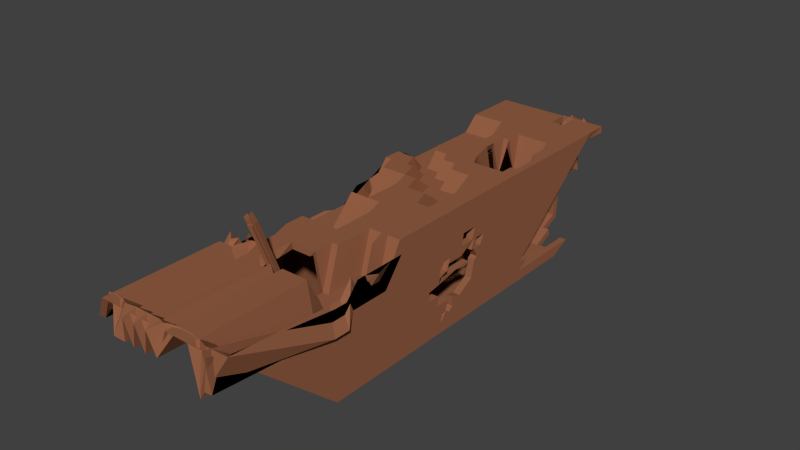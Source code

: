 # Source: Schiffswrack.blend  (saved by Blender 2.71.0; exported with 4.5.12 LTS)
import bpy
from mathutils import Matrix  # noqa: F401  (used for matrix-valued properties, if any)

bpy.ops.wm.read_factory_settings(use_empty=True)
scene = bpy.context.scene
scene.name = 'Scene'

# ---- collections
col_collection_1 = bpy.data.collections.new('Collection 1'); scene.collection.children.link(col_collection_1)

# ---- materials (node trees are filled in below, after node groups)
mat_material_005 = bpy.data.materials.new('Material.005')
mat_material_005.alpha_threshold = 0.0
mat_material_005.use_transparent_shadow = False
mat_material_005.diffuse_color = (0.3032, 0.1171, 0.0592, 1.0)
mat_material_005.roughness = 0.5
mat_material_005.line_color = (0.0, 0.0, 0.0, 1.0)

# ---- material node trees

# ---- world
world_world = bpy.data.worlds.new('World'); scene.world = world_world
world_world.color = (0.05088, 0.05088, 0.05088)
world_world.use_sun_shadow = False
world_world.sun_shadow_jitter_overblur = 0.0
world_world.cycles.sampling_method = 'MANUAL'
world_world.cycles.sample_map_resolution = 256

# ---- meshes
me_cube_027 = bpy.data.meshes.new('Cube.027')
me_cube_027.from_pydata([(-1.0, -3.026, -1.0), (-1.0, 2.459, -1.0), (1.0, 2.459, -1.0), (1.0, -3.026, -1.0), (-1.0, -5.279, 0.6933), (1.0, -5.279, 1.0), (-1.0, 0.666, 1.0), (-1.0, -0.2836, -1.0), (1.0, 0.666, 1.0), (1.0, -0.2836, -1.0), (-1.0, -1.198, -1.0), (-1.0, -2.112, -1.0), (1.0, -1.316, 1.0), (1.0, -3.298, 0.3954), (-1.0, -1.498, 0.5265), (-1.0, -3.298, 0.6933), (1.0, -1.198, -1.0), (1.0, -2.112, -1.0), (-1.0, 1.765, 0.7507), (-1.0, 3.747, 1.0), (1.0, 0.2233, -1.0), (1.0, 1.137, -1.0), (-1.0, 0.2233, -1.0), (-1.0, 1.137, -1.0), (1.0, 1.765, 1.0), (1.0, 3.747, 1.0), (-1.0, -3.97, -0.1626), (-1.0, -4.721, 0.5041), (-1.0, 3.885, 0.2508), (1.0, -4.721, 0.5041), (1.0, -3.97, -0.1626), (-1.0, 0.4305, 0.5041), (-1.0, 0.114, -0.1626), (1.0, 0.4305, 0.5041), (1.0, 0.114, -0.07395), (1.0, -1.287, 0.3248), (1.0, -1.247, -0.1626), (1.0, -3.004, 0.5041), (1.0, -2.608, -0.1626), (-1.0, -3.004, 0.5041), (-1.0, -2.608, -0.1626), (-1.0, -1.287, 0.5041), (-1.0, -1.247, -0.1626), (-1.0, 1.383, 0.5041), (-1.0, 0.8689, -0.1626), (-1.0, 3.1, 0.5041), (-1.0, 2.23, -0.1626), (1.0, 1.383, 0.5041), (1.0, 0.8689, -0.1626), (-1.0, 3.87, -0.3202), (-0.969, 3.523, -0.4877), (-0.969, 3.175, -0.6552), (-1.0, 2.827, -0.8227), (1.0, 2.827, -0.8227), (1.0, -3.792, -0.3202), (1.0, -3.603, -0.4877), (1.0, -3.415, -0.6552), (1.0, -3.226, -0.8227), (-1.0, 0.03914, -0.3202), (-1.0, -0.04038, -0.4877), (-1.0, -0.1199, -0.6552), (-1.0, -0.1994, -0.8227), (1.0, 0.03914, -0.3712), (1.0, -0.2494, -0.5387), (1.0, -0.3289, -0.6552), (1.0, -0.1994, -0.8227), (1.0, -1.238, -0.3202), (1.0, -1.228, -0.4877), (1.0, -1.218, -0.6552), (1.0, -1.208, -0.8227), (1.0, -2.515, -0.3202), (1.0, -2.416, -0.4877), (1.0, -2.316, -0.6552), (1.0, -2.217, -0.8227), (-1.0, -2.515, -0.3202), (-1.0, -2.416, -0.4877), (-1.0, -2.316, -0.6552), (-1.0, -2.217, -0.8227), (-1.0, -1.238, -0.3202), (-1.0, -1.228, -0.4877), (-1.0, -1.218, -0.6552), (-1.0, -1.208, -0.8227), (-1.0, 0.7474, -0.3202), (-1.0, 0.6182, -0.4877), (-1.0, 0.4891, -0.6552), (-1.0, 0.36, -0.8227), (-1.0, 2.024, -0.3202), (-1.0, 1.806, -0.4877), (-1.0, 1.587, -0.6552), (-1.0, 1.369, -0.8227), (1.0, 1.587, -0.6552), (1.0, 1.369, -0.8227), (1.0, 0.7474, -0.3202), (1.0, 0.6182, -0.4877), (1.0, 0.4891, -0.6552), (1.0, 0.36, -0.8227), (-1.0, -3.792, -0.3202), (-1.0, -3.603, -0.4877), (-1.0, -3.415, -0.6552), (-1.0, -3.226, -0.8227), (-1.0, -4.49, 0.2991), (-1.0, -4.302, 0.1324), (-1.0, -4.114, -0.03422), (1.0, -4.114, -0.03422), (1.0, -4.302, 0.1324), (1.0, -4.49, 0.2991), (-1.0, 0.1749, -0.03422), (-1.0, 0.2541, 0.1324), (-1.0, 0.3332, 0.2991), (1.0, 0.1749, -0.03422), (1.0, 0.08266, 0.1324), (1.0, 0.1618, 0.2991), (1.0, -0.9802, -0.03422), (1.0, -0.99, 0.1324), (1.0, -1.274, 0.2991), (1.0, -2.685, -0.03422), (1.0, -2.783, 0.1324), (1.0, -2.882, 0.2991), (-1.0, -2.685, -0.03422), (-1.0, -2.783, 0.1324), (-1.0, -2.882, 0.2991), (-1.0, -1.255, -0.03422), (-1.0, -1.265, 0.1324), (-1.0, -1.274, 0.2991), (-1.0, 0.9678, -0.03422), (-1.0, 1.096, 0.1324), (-1.0, 1.225, 0.2991), (-1.0, 2.398, -0.03422), (1.0, 0.9678, -0.03422), (1.0, 1.096, 0.1324), (1.0, 1.225, 0.2991), (-1.0, -5.002, 0.754), (-1.0, -5.189, 0.6126), (1.0, -5.002, 0.754), (1.0, -5.189, 0.3148), (-1.0, 0.5492, 0.754), (-1.0, 0.6277, 0.9194), (1.0, 0.5492, 0.754), (1.0, 0.6277, 0.9194), (1.0, -1.301, 0.5748), (1.0, -1.311, 0.9194), (1.0, -3.152, 0.1495), (1.0, -3.25, 0.3148), (-1.0, -3.152, 0.754), (-1.0, -3.25, 0.6126), (-1.0, -1.397, 0.2805), (-1.0, -1.407, 0.4458), (-1.0, 1.575, 0.5048), (-1.0, 1.703, 0.6701), (-1.0, 3.426, 0.754), (-1.0, 3.642, 0.9194), (1.0, 1.575, 0.754), (1.0, 1.703, 0.9194), (-1.0, -1.028, -1.0), (-1.0, -0.8759, -1.0), (-1.0, -0.7235, -1.0), (-1.0, -0.5712, -1.0), (-1.0, -0.4188, -1.0), (1.0, -0.9482, 1.0), (1.0, -0.6179, 1.0), (1.0, -0.2876, 1.0), (1.0, 0.04267, 1.0), (1.0, 0.373, 1.0), (-1.0, -1.044, 0.5265), (-1.0, -0.7135, 0.5265), (-1.0, -0.3832, 0.5265), (-1.0, -0.05285, 0.5265), (-1.0, 0.373, 1.0), (1.0, -1.028, -1.0), (1.0, -0.8759, -1.0), (1.0, -0.7235, -1.0), (1.0, -0.5712, -1.0), (1.0, -0.4188, -1.0), (-1.0, 0.1766, 0.5041), (-1.0, -0.1095, 0.5041), (-1.0, -0.3957, 0.5041), (-1.0, -0.6819, 0.5041), (-1.0, -0.9681, 0.5041), (-1.0, -0.08728, -0.1626), (-1.0, -0.3141, -0.1626), (-1.0, -0.541, -0.1626), (-1.0, -0.7679, -0.1626), (-1.0, -0.9947, -0.1626), (1.0, -0.5421, 0.3248), (1.0, -0.2559, 0.5041), (1.0, -0.1792, 0.5041), (1.0, 0.107, 0.5041), (1.0, 0.1766, 0.5041), (1.0, -0.9947, -0.1626), (1.0, -0.7679, -0.1277), (1.0, -0.3546, -0.04576), (1.0, -0.1277, -0.08064), (1.0, -0.08728, -0.07395), (-1.0, -0.1497, -0.3202), (-1.0, -0.3625, -0.3202), (-1.0, -0.5754, -0.3202), (-1.0, -0.7882, -0.3202), (-1.0, -1.001, -0.3202), (-1.0, -0.216, -0.4877), (-1.0, -0.4139, -0.4877), (-1.0, -0.6119, -0.4877), (-1.0, -0.8098, -0.4877), (-1.0, -1.008, -0.4877), (-1.0, -0.2823, -0.6552), (-1.0, -0.4653, -0.6552), (-1.0, -0.6484, -0.6552), (-1.0, -0.8314, -0.6552), (-1.0, -1.014, -0.6552), (-1.0, -0.3486, -0.8227), (-1.0, -0.5167, -0.8227), (-1.0, -0.6849, -0.8227), (-1.0, -0.853, -0.8227), (-1.0, -1.021, -0.8227), (1.0, -1.001, -0.3202), (1.0, -0.7882, -0.3202), (0.3333, -0.2836, -1.0), (0.2222, -0.2836, -1.0), (0.1111, -0.2836, -1.0), (1.0, -1.008, -0.4877), (1.0, -0.8098, -0.4877), (1.0, -0.555, -0.4877), (1.0, -0.425, -0.4877), (1.0, -0.8626, -0.6552), (1.0, -0.6795, -0.6552), (1.0, -0.5915, -0.6552), (1.0, -0.5161, -0.7126), (1.0, -0.4213, -0.6552), (1.0, -0.8693, -0.8227), (1.0, -0.7011, -0.8227), (1.0, -0.6849, -0.8227), (1.0, -0.5167, -0.8227), (1.0, -0.3486, -0.8227), (-1.0, 0.0955, 0.2991), (-1.0, -0.1724, 0.2991), (-1.0, -0.4404, 0.2991), (-1.0, -0.7083, 0.2991), (-1.0, -0.9763, 0.2991), (-1.0, 0.02952, 0.1324), (-1.0, -0.2236, 0.1324), (-1.0, -0.4767, 0.1324), (-1.0, -0.7298, 0.1324), (-1.0, -0.9829, 0.1324), (-1.0, -0.03646, -0.03422), (-1.0, -0.2747, -0.03422), (-1.0, -0.513, -0.03422), (-1.0, -0.7513, -0.03422), (-1.0, -0.9896, -0.03422), (1.0, -0.5503, 0.2991), (1.0, -0.2823, 0.2991), (1.0, -0.2239, 0.2991), (1.0, 0.04407, 0.2991), (1.0, 0.0955, 0.2991), (1.0, -0.7083, 0.1324), (1.0, -0.7298, 0.1324), (1.0, -0.4767, 0.1324), (1.0, -0.2236, 0.1324), (-2.235e-08, -0.2836, -1.0), (1.0, -0.715, -0.03422), (1.0, -0.7513, -0.03422), (1.0, -0.3266, -0.03422), (1.0, -0.08834, -0.03422), (1.0, -0.03646, -0.03422), (-1.0, 0.3411, 0.9194), (-1.0, -0.0776, 0.4458), (-1.0, -0.4007, 0.4458), (-1.0, -0.7239, 0.4458), (-1.0, -1.047, 0.4458), (-1.0, 0.2756, 0.754), (-1.0, -0.03282, 0.754), (-1.0, -0.3412, 0.754), (-1.0, -0.7452, 0.2805), (-1.0, -1.054, 0.2805), (1.0, -0.9515, 0.9194), (1.0, -0.6283, 0.9194), (1.0, -0.3052, 0.9194), (1.0, 0.01792, 0.9194), (1.0, 0.3411, 0.9194), (1.0, -0.9581, 0.5748), (1.0, -0.6497, 0.754), (1.0, -0.3412, 0.754), (1.0, -0.03281, 0.754), (1.0, 0.2756, 0.754), (-1.0, -1.973, -1.0), (-1.0, -1.821, -1.0), (-1.0, -1.668, -1.0), (-1.0, -1.516, -1.0), (-1.0, -1.364, -1.0), (1.0, -2.997, 0.3954), (1.0, -2.667, 0.3954), (1.0, -2.336, 0.3954), (1.0, -2.006, 0.3954), (1.0, -1.676, 1.0), (-1.0, -2.997, 1.0), (-1.0, -2.762, 0.5265), (-1.0, -2.432, 0.5265), (-1.0, -2.101, 0.5265), (-1.0, -1.857, 0.5265), (1.0, -1.973, -1.0), (1.0, -1.821, -1.0), (1.0, -1.668, -1.0), (1.0, -1.516, -1.0), (1.0, -1.364, -1.0), (1.0, -2.743, 0.5041), (1.0, -2.457, 0.5041), (1.0, -2.171, 0.5041), (1.0, -1.884, 0.5041), (1.0, -1.598, 0.5041), (1.0, -2.402, -0.1626), (1.0, -2.175, -0.1626), (1.0, -1.948, -0.1626), (1.0, -1.721, -0.1626), (1.0, -1.494, -0.1626), (-1.0, -1.598, 0.5041), (-1.0, -1.884, 0.5041), (-1.0, -2.171, 0.5041), (-1.0, -2.457, 0.5041), (-1.0, -2.743, 0.5041), (-1.0, -1.494, -0.1626), (-1.0, -1.721, -0.1626), (-1.0, -1.948, -0.1626), (-1.0, -2.175, -0.1626), (-1.0, -2.402, -0.1626), (1.0, -2.321, -0.3202), (1.0, -2.108, -0.3202), (1.0, -1.895, -0.3202), (1.0, -1.683, -0.3202), (1.0, -1.47, -0.3202), (1.0, -2.235, -0.4877), (1.0, -2.037, -0.4877), (1.0, -1.839, -0.4877), (1.0, -1.642, -0.4877), (1.0, -1.444, -0.4877), (1.0, -2.15, -0.6552), (1.0, -1.967, -0.6552), (1.0, -1.784, -0.6552), (1.0, -1.601, -0.6552), (1.0, -1.418, -0.6552), (1.0, -2.064, -0.8227), (1.0, -1.896, -0.8227), (1.0, -1.728, -0.8227), (1.0, -1.56, -0.8227), (1.0, -1.391, -0.8227), (-1.0, -1.47, -0.3202), (-1.0, -1.683, -0.3202), (-1.0, -1.895, -0.3202), (-1.0, -2.108, -0.3202), (-1.0, -2.321, -0.3202), (-1.0, -1.444, -0.4877), (-1.0, -1.642, -0.4877), (-1.0, -1.839, -0.4877), (-1.0, -2.037, -0.4877), (-1.0, -2.235, -0.4877), (-1.0, -1.418, -0.6552), (-1.0, -1.601, -0.6552), (-1.0, -1.784, -0.6552), (-1.0, -1.967, -0.6552), (-1.0, -2.15, -0.6552), (-1.0, -1.391, -0.8227), (-1.0, -1.56, -0.8227), (-1.0, -1.728, -0.8227), (-1.0, -1.896, -0.8227), (-1.0, -2.064, -0.8227), (1.0, -2.638, 0.2991), (1.0, -2.37, 0.2991), (1.0, -2.102, 0.2991), (1.0, -1.834, 0.2991), (1.0, -1.566, 0.2991), (1.0, -2.553, 0.1324), (1.0, -2.3, 0.1324), (1.0, -2.047, 0.1324), (1.0, -1.793, 0.1324), (1.0, -1.54, 0.1324), (1.0, -2.467, -0.03422), (1.0, -2.229, -0.03422), (1.0, -1.991, -0.03422), (1.0, -1.753, -0.03422), (1.0, -1.514, -0.03422), (-1.0, -1.566, 0.2991), (-1.0, -1.834, 0.2991), (-1.0, -2.102, 0.2991), (-1.0, -2.37, 0.2991), (-1.0, -2.638, 0.2991), (-1.0, -1.54, 0.1324), (-1.0, -1.793, 0.1324), (-1.0, -2.047, 0.1324), (-1.0, -2.3, 0.1324), (-1.0, -2.553, 0.1324), (-1.0, -1.514, -0.03422), (-1.0, -1.753, -0.03422), (-1.0, -1.991, -0.03422), (-1.0, -2.229, -0.03422), (-1.0, -2.467, -0.03422), (1.0, -2.956, 0.3148), (1.0, -2.632, 0.3148), (1.0, -2.309, 0.3148), (1.0, -1.986, 0.3148), (1.0, -1.663, 0.9194), (1.0, -2.871, 0.1495), (1.0, -2.563, 0.754), (1.0, -2.254, 0.754), (1.0, -1.946, 0.754), (1.0, -1.637, 0.754), (-1.0, -1.759, 0.4458), (-1.0, -2.082, 0.4458), (-1.0, -2.405, 0.4458), (-1.0, -2.728, 0.4458), (-1.0, -2.956, 0.9194), (-1.0, -1.733, 0.2805), (-1.0, -2.041, 0.2805), (-1.0, -2.35, 0.2805), (-1.0, -2.563, 0.754), (-1.0, -2.871, 0.754), (-1.0, 1.325, 0.7507), (-1.0, 1.106, 0.7507), (-1.0, 0.8858, 0.7507), (-1.0, 2.534, 0.5041), (1.0, 0.02055, -1.0), (1.0, -0.08084, -1.0), (1.0, -0.1822, -1.0), (-1.0, 2.779, 0.5041), (-1.0, 0.02055, -1.0), (-1.0, -0.08084, -1.0), (-1.0, -0.1822, -1.0), (1.0, 1.961, 1.0), (1.0, 1.325, 1.0), (1.0, 1.106, 1.0), (1.0, 0.8858, 1.0), (1.0, 2.244, 1.0), (1.0, 2.527, 1.0), (1.0, 0.621, 0.5041), (1.0, 0.8114, 0.5041), (1.0, 1.002, 0.5041), (1.0, 2.81, 1.0), (1.0, 0.265, -0.1626), (1.0, 0.4159, -0.1626), (1.0, 0.5669, -0.1626), (-1.0, 1.002, 0.5041), (-1.0, 0.8114, 0.5041), (-1.0, 0.621, 0.5041), (1.0, 3.094, 1.0), (-1.0, 0.5669, -0.1626), (-1.0, 0.4159, -0.1626), (-1.0, 0.265, -0.1626), (1.0, 3.377, 1.0), (-1.0, 0.3137, -1.0), (1.0, 0.1808, -0.3712), (1.0, 0.3224, -0.3202), (1.0, 0.4641, -0.3202), (-1.0, 0.4443, -1.0), (1.0, -0.2051, -0.5387), (1.0, -0.0734, -0.4877), (1.0, 0.3548, -0.4877), (-1.0, 0.5749, -1.0), (1.0, -0.2946, -0.6552), (1.0, -0.1728, -0.6552), (1.0, 0.2455, -0.6552), (-1.0, 0.7055, -1.0), (1.0, -0.08754, -0.8227), (1.0, 0.02436, -0.8227), (1.0, 0.1362, -0.8227), (-1.0, 0.4641, -0.3202), (-1.0, 0.3224, -0.3202), (-1.0, 0.1808, -0.3202), (-1.0, 0.8361, -1.0), (-1.0, 0.3548, -0.4877), (-1.0, 0.2231, -0.4877), (-1.0, 0.09134, -0.4877), (-1.0, 0.9667, -1.0), (-1.0, 0.2455, -0.6552), (-1.0, 0.1237, -0.6552), (-1.0, 0.001903, -0.6552), (1.0, 0.3137, -1.0), (-1.0, 0.1362, -0.8227), (-1.0, 0.02436, -0.8227), (-1.0, -0.08754, -0.8227), (1.0, 0.4443, -1.0), (1.0, 0.5749, -1.0), (1.0, 0.3401, 0.2991), (1.0, 0.6898, 0.2991), (1.0, 0.8682, 0.2991), (1.0, 0.7055, -1.0), (1.0, 0.2511, 0.1324), (1.0, 0.591, 0.1324), (1.0, 0.7594, 0.1324), (1.0, 0.8361, -1.0), (1.0, 0.3335, -0.03422), (1.0, 0.4921, -0.03422), (1.0, 0.6507, -0.03422), (-1.0, 0.8682, 0.2991), (-1.0, 0.6898, 0.2991), (-1.0, 0.5115, 0.2991), (1.0, 0.9667, -1.0), (-1.0, 0.7594, 0.1324), (-1.0, 0.591, 0.1324), (-1.0, 0.4225, 0.1324), (-1.0, 1.961, 0.7507), (-1.0, 0.6507, -0.03422), (-1.0, 0.4921, -0.03422), (-1.0, 0.3335, -0.03422), (-1.0, 2.244, 0.7507), (-1.0, 2.527, 0.7507), (1.0, 0.8428, 0.9194), (1.0, 1.058, 0.9194), (1.0, 1.273, 0.9194), (-1.0, 2.81, 1.0), (1.0, 0.7545, 0.754), (1.0, 0.9597, 0.754), (1.0, 1.165, 0.754), (-1.0, 1.273, 0.6701), (-1.0, 1.058, 0.6701), (-1.0, 0.8428, 0.9194), (-1.0, 3.094, 1.0), (-1.0, 1.165, 0.5048), (-1.0, 0.9597, 0.754), (-1.0, 0.7545, 0.754), (-1.0, 3.377, 1.0), (-1.0, 2.288, 0.5041), (-1.0, 2.043, 0.5041), (-1.0, 1.798, 0.5041), (-1.0, 1.553, 0.5041), (-1.0, 1.976, -0.1626), (-1.0, 1.781, -0.1626), (-1.0, 1.587, -0.1626), (-1.0, 1.392, -0.1626), (-1.0, 1.198, -0.1626), (-1.0, 1.003, -0.1626), (1.0, 1.553, 0.5041), (1.0, 1.798, 0.5041), (1.0, 2.043, 0.5041), (1.0, 2.288, 0.5041), (1.0, 2.534, 0.5041), (1.0, 2.779, 0.5041), (1.0, 1.003, -0.1626), (1.0, 1.198, -0.1626), (1.0, 1.392, -0.1626), (1.0, 1.587, -0.1626), (1.0, 1.781, -0.1626), (1.0, 1.976, -0.1626), (-1.0, 1.786, -0.3202), (-1.0, 1.603, -0.3202), (-1.0, 1.421, -0.3202), (-1.0, 1.239, -0.3202), (-1.0, 1.056, -0.3202), (-1.0, 0.8737, -0.3202), (-1.0, 1.584, -0.4877), (-1.0, 1.414, -0.4877), (-1.0, 1.245, -0.4877), (-1.0, 1.075, -0.4877), (-1.0, 0.9054, -0.4877), (-1.0, 0.7357, -0.4877), (-1.0, 1.382, -0.6552), (-1.0, 1.225, -0.6552), (-1.0, 1.068, -0.6552), (-1.0, 0.9115, -0.6552), (-1.0, 0.7546, -0.6552), (-1.0, 0.5978, -0.6552), (-1.0, 1.18, -0.8227), (-1.0, 1.036, -0.8227), (-1.0, 0.8922, -0.8227), (-1.0, 0.748, -0.8227), (-1.0, 0.6039, -0.8227), (-1.0, 0.4598, -0.8227), (1.0, 0.8737, -0.3202), (1.0, 1.056, -0.3202), (1.0, 1.239, -0.3202), (1.0, 1.421, -0.3202), (1.0, 1.603, -0.3202), (1.0, 1.786, -0.3202), (1.0, 0.7357, -0.4877), (1.0, 0.9054, -0.4877), (1.0, 1.075, -0.4877), (1.0, 1.245, -0.4877), (1.0, 1.414, -0.4877), (1.0, 1.584, -0.4877), (1.0, 0.5978, -0.6552), (1.0, 0.7546, -0.6552), (1.0, 0.9115, -0.6552), (1.0, 1.068, -0.6552), (1.0, 1.225, -0.6552), (1.0, 1.382, -0.6552), (1.0, 0.4598, -0.8227), (1.0, 0.6039, -0.8227), (1.0, 0.748, -0.8227), (1.0, 0.8922, -0.8227), (1.0, 1.036, -0.8227), (1.0, 1.18, -0.8227), (-1.0, 2.532, 0.2991), (-1.0, 2.302, 0.2991), (-1.0, 2.073, 0.2991), (-1.0, 1.843, 0.2991), (-1.0, 1.613, 0.2991), (-1.0, 1.384, 0.2991), (-1.0, 2.331, 0.1324), (-1.0, 2.114, 0.1324), (-1.0, 1.897, 0.1324), (-1.0, 1.68, 0.1324), (-1.0, 1.463, 0.1324), (-1.0, 1.247, 0.1324), (-1.0, 2.13, -0.03422), (-1.0, 1.926, -0.03422), (-1.0, 1.722, -0.03422), (-1.0, 1.518, -0.03422), (-1.0, 1.313, -0.03422), (-1.0, 1.109, -0.03422), (1.0, 1.384, 0.2991), (1.0, 1.613, 0.2991), (1.0, 1.843, 0.2991), (1.0, 2.073, 0.2991), (1.0, 2.302, 0.2991), (1.0, 2.532, 0.2991), (1.0, 1.247, 0.1324), (1.0, 1.463, 0.1324), (1.0, 1.68, 0.1324), (1.0, 1.897, 0.1324), (1.0, 2.114, 0.1324), (1.0, 2.331, 0.1324), (1.0, 1.109, -0.03422), (1.0, 1.313, -0.03422), (1.0, 1.518, -0.03422), (1.0, 1.722, -0.03422), (1.0, 1.926, -0.03422), (1.0, 2.13, -0.03422), (-1.0, 3.28, 0.9194), (-1.0, 3.003, 0.9194), (-1.0, 2.726, 0.9194), (-1.0, 2.449, 0.6701), (-1.0, 2.172, 0.6701), (-1.0, 1.895, 0.6701), (-1.0, 3.08, 0.754), (-1.0, 2.816, 0.754), (-1.0, 2.552, 0.754), (-1.0, 2.287, 0.5048), (-1.0, 2.023, 0.5048), (-1.0, 1.759, 0.5048), (1.0, 1.895, 0.9194), (1.0, 2.172, 0.9194), (1.0, 2.449, 0.9194), (1.0, 2.726, 0.9194), (1.0, 3.003, 0.9194), (1.0, 3.28, 0.9194), (1.0, 1.759, 0.754), (1.0, 2.023, 0.754), (1.0, 2.287, 0.754), (1.0, 2.552, 0.754), (1.0, 2.816, 0.754), (1.0, 3.08, 0.754), (-0.1111, -0.2836, -1.0), (-0.2222, -0.2836, -1.0), (-0.3333, -0.2836, -1.0), (-0.4444, -0.2836, -1.0), (-0.5556, -0.2836, -1.0), (-0.6667, -0.2836, -1.0), (-0.7778, -0.2836, -1.0), (-0.8889, -0.2836, -1.0), (0.8889, -3.026, -1.0), (0.7778, -3.026, -1.0), (0.6667, -3.026, -1.0), (0.5556, -3.026, -1.0), (1.0, 0.08266, 0.1324), (1.0, 0.1618, 0.2991), (1.0, 0.0955, 0.2991), (1.0, 0.02952, 0.1324), (0.4444, -3.026, -1.0), (0.3333, -3.026, -1.0), (0.2222, -3.026, -1.0), (0.1111, -3.026, -1.0), (-2.235e-08, -3.026, -1.0), (-0.1111, -3.026, -1.0), (-0.2222, -3.026, -1.0), (-0.3333, -3.026, -1.0), (-0.4444, -3.026, -1.0), (-0.5556, -3.026, -1.0), (-0.6667, -3.026, -1.0), (-0.7778, -3.026, -1.0), (-0.8889, -3.026, -1.0), (-0.8889, -5.279, 1.0), (-0.7778, -5.279, 1.0), (-0.6667, -5.279, 1.0), (-0.5556, -5.279, 0.6503), (-0.4444, -5.279, 0.6503), (-0.3333, -5.279, 1.0), (-0.2222, -5.279, 0.6503), (-0.1111, -5.279, 1.0), (2.235e-08, -5.279, 0.6503), (0.1111, -5.279, 1.0), (0.2222, -5.279, 0.6933), (0.3333, -5.279, 1.0), (0.4444, -5.279, 1.0), (0.5556, -5.279, 1.0), (0.6667, -5.279, 1.0), (0.7778, -5.279, 1.0), (0.8889, -5.279, 0.3954), (-0.8889, 2.459, -1.0), (-0.7778, 2.459, -1.0), (-0.6667, 2.459, -1.0), (-0.5556, 2.459, -1.0), (-0.4444, 2.459, -1.0), (-0.3333, 2.459, -1.0), (-0.2222, 2.459, -1.0), (-0.1111, 2.459, -1.0), (2.235e-08, 2.459, -1.0), (0.1111, 2.459, -1.0), (0.2222, 2.459, -1.0), (0.3333, 2.459, -1.0), (0.4444, 2.459, -1.0), (0.5556, 2.459, -1.0), (0.6667, 2.459, -1.0), (0.7778, 2.459, -1.0), (0.8889, 2.459, -1.0), (0.4444, -0.2836, -1.0), (0.5556, -0.2836, -1.0), (0.6667, -0.2836, -1.0), (0.7778, -0.2836, -1.0), (0.8889, -0.2836, -1.0), (0.8889, 0.666, 1.0), (0.7778, 0.666, 1.0), (0.6667, 0.666, 1.0), (0.5556, 0.666, 1.0), (0.4444, 0.666, 1.0), (0.3333, 0.666, 1.0), (0.2222, 0.666, 1.0), (0.1111, 0.666, 1.0), (2.235e-08, 0.666, 0.7507), (-0.1111, 0.666, 0.7507), (-0.2222, 0.666, 0.7507), (-0.3333, 0.666, 0.7507), (-0.4444, 0.666, 0.7507), (-0.5556, 0.666, 0.7507), (-0.6667, 0.666, 1.0), (-0.7778, 0.666, 1.0), (-0.8889, 0.666, 1.0), (-0.8889, -2.112, -1.0), (-0.7778, -2.112, -1.0), (-0.6667, -2.112, -1.0), (-0.5556, -2.112, -1.0), (-0.4444, -2.112, -1.0), (-0.3333, -2.112, -1.0), (-0.2222, -2.112, -1.0), (-0.1111, -2.112, -1.0), (-2.235e-08, -2.112, -1.0), (0.1111, -2.112, -1.0), (0.2222, -2.112, -1.0), (0.3333, -2.112, -1.0), (0.4444, -2.112, -1.0), (0.5556, -2.112, -1.0), (0.6667, -2.112, -1.0), (0.7778, -2.112, -1.0), (0.8889, -2.112, -1.0), (-0.8889, -1.198, -1.0), (-0.7778, -1.198, -1.0), (-0.6667, -1.198, -1.0), (-0.5556, -1.198, -1.0), (-0.4444, -1.198, -1.0), (-0.3333, -1.198, -1.0), (-0.2222, -1.198, -1.0), (-0.1111, -1.198, -1.0), (-2.235e-08, -1.198, -1.0), (0.1111, -1.198, -1.0), (0.2222, -1.198, -1.0), (0.3333, -1.198, -1.0), (0.4444, -1.198, -1.0), (0.5556, -1.198, -1.0), (0.6667, -1.198, -1.0), (0.7778, -1.198, -1.0), (0.8889, -1.198, -1.0), (0.8889, -3.298, 0.3954), (0.7778, -3.298, 1.0), (0.6667, -3.298, 1.0), (0.5556, -3.298, 1.0), (0.4444, -3.298, 1.0), (0.3333, -3.298, 1.0), (0.2222, -3.298, 0.6933), (0.1111, -3.298, 1.0), (2.235e-08, -3.298, 0.6503), (-0.1111, -3.298, 1.0), (-0.2222, -3.298, 0.6503), (-0.3333, -3.298, 1.0), (-0.4444, -3.298, 0.6503), (-0.5556, -3.298, 0.6503), (-0.6667, -3.298, 1.0), (-0.7778, -3.298, 1.0), (-0.8889, -3.298, 1.0), (0.8889, -1.316, 1.0), (0.7778, -1.316, 1.0), (0.6667, -1.316, 1.0), (0.5556, -1.316, 1.0), (0.4444, -1.316, 1.0), (0.3333, -1.316, 1.0), (0.2222, -1.316, 1.0), (0.1111, -1.316, 1.0), (2.235e-08, -1.411, 0.5265), (-0.1111, -1.411, 0.5265), (-0.2222, -1.411, 0.5265), (-0.3333, -1.411, 0.5265), (-0.4444, -1.411, 0.5265), (-0.5556, -1.411, 0.5265), (-0.6667, -1.411, 0.5265), (-0.7778, -1.411, 0.5265), (-0.8889, -1.411, 0.5265), (-0.8889, 0.2233, -1.0), (-0.7778, 0.2233, -1.0), (-0.6667, 0.2233, -1.0), (-0.5556, 0.2233, -1.0), (-0.4444, 0.2233, -1.0), (-0.3333, 0.2233, -1.0), (-0.2222, 0.2233, -1.0), (-0.1111, 0.2233, -1.0), (-2.235e-08, 0.2233, -1.0), (0.1111, 0.2233, -1.0), (0.2222, 0.2233, -1.0), (0.3333, 0.2233, -1.0), (0.4444, 0.2233, -1.0), (0.5556, 0.2233, -1.0), (0.6667, 0.2233, -1.0), (0.7778, 0.2233, -1.0), (0.8889, 0.2233, -1.0), (-0.8889, 1.137, -1.0), (-0.7778, 1.137, -1.0), (-0.6667, 1.137, -1.0), (-0.5556, 1.137, -1.0), (-0.4444, 1.137, -1.0), (-0.3333, 1.137, -1.0), (-0.2222, 1.137, -1.0), (-0.1111, 1.137, -1.0), (-2.235e-08, 1.137, -1.0), (0.1111, 1.137, -1.0), (0.2222, 1.137, -1.0), (0.3333, 1.137, -1.0), (0.4444, 1.137, -1.0), (0.5556, 1.137, -1.0), (0.6667, 1.137, -1.0), (0.7778, 1.137, -1.0), (0.8889, 1.137, -1.0), (0.8889, 1.765, 1.0), (0.7778, 1.765, 0.4465), (-0.007032, -3.55, 1.807), (0.01224, -3.629, 1.789), (0.09905, -2.473, -0.9959), (0.07977, -2.394, -0.9779), (-0.008536, -2.415, -0.9796), (0.1111, 1.765, 0.4465), (2.235e-08, 1.765, 1.0), (-0.1111, 1.765, 1.0), (-0.2222, 1.765, 1.0), (-0.3333, 1.765, 1.0), (-0.4444, 1.765, 1.0), (-0.5556, 1.765, 0.7507), (-0.6667, 1.765, 0.7507), (-0.7778, 1.765, 0.7507), (-0.8889, 1.765, 0.7507), (0.8889, 3.747, 1.0), (0.7778, 3.747, 1.0), (0.6667, 3.747, 1.0), (0.5556, 3.747, 1.0), (0.4444, 3.747, 1.0), (0.2222, 3.747, 1.0), (0.1111, 3.747, 1.0), (2.235e-08, 3.747, 1.0), (-0.1111, 3.747, 1.0), (-0.2222, 3.747, 1.0), (-0.3333, 3.747, 1.0), (-0.4444, 3.747, 1.0), (-0.5556, 3.747, 1.0), (-0.6667, 3.747, 1.0), (-0.7778, 3.747, 1.0), (-0.8889, 3.747, 1.0), (0.3333, 4.198, -0.1626), (0.2222, 4.198, -0.1626), (0.1111, 4.198, -0.1626), (2.235e-08, 3.885, 0.2508), (-0.1111, 3.885, 0.2508), (-0.2222, 3.885, 0.2508), (-0.3333, 3.885, 0.2508), (-0.4444, 3.885, 0.2508), (-0.5556, 3.885, 0.2508), (-0.6667, 3.885, 0.2508), (-0.7778, 3.885, 0.2508), (-0.8889, 3.885, 0.2508), (-0.8889, -4.721, 0.5041), (-0.7778, -4.721, 0.5041), (-0.5328, -4.721, 0.5041), (-0.4217, -4.721, 0.5041), (-0.4444, -4.721, 0.5041), (-0.3861, -4.721, 0.5041), (0.3333, -4.721, 0.5041), (0.4444, -4.721, 0.5041), (0.5556, -4.721, 0.5041), (0.5642, -4.721, 0.5041), (0.6753, -4.721, 0.5041), (0.8889, -4.721, 0.5041), (-0.8889, -3.97, -0.1626), (-0.7778, -3.97, -0.1626), (0.01762, -3.97, -0.1626), (-0.07957, -3.97, -0.1626), (0.3333, -3.97, -0.1626), (0.4444, -3.97, -0.1626), (0.5556, -3.97, -0.1626), (0.6667, -3.97, -0.1626), (0.7778, -3.97, -0.1626), (0.8889, -3.97, -0.1626), (0.5556, 3.557, 0.09312), (0.4444, 3.557, 0.09312), (0.3333, 3.557, 0.09312), (0.2222, 3.87, -0.3202), (0.1111, 3.87, -0.3202), (2.235e-08, 3.87, -0.3202), (-0.1111, 3.87, -0.3202), (-0.2222, 3.87, -0.3202), (-0.3333, 3.557, 0.09312), (-0.4444, 3.87, -0.3202), (-0.5556, 3.87, -0.3202), (-0.6667, 3.87, -0.3202), (-0.7778, 3.87, -0.3202), (-0.8889, 3.87, -0.3202), (0.6667, 3.21, -0.07436), (0.5556, 3.21, -0.07436), (0.4444, 3.21, -0.07436), (0.3333, 3.523, -0.4877), (0.2222, 3.523, -0.4877), (0.1111, 3.523, -0.4877), (2.235e-08, 3.523, -0.4877), (-0.1111, 3.523, -0.4877), (-0.2222, 3.523, -0.4877), (-0.3333, 3.523, -0.4877), (-0.4444, 3.523, -0.4877), (-0.5556, 3.523, -0.4877), (-0.6667, 3.523, -0.4877), (-0.7778, 3.523, -0.4877), (-0.8889, 3.523, -0.4877), (0.5556, 3.175, -0.6552), (0.4444, 3.175, -0.6552), (0.3333, 3.175, -0.6552), (0.2222, 3.175, -0.6552), (0.1111, 3.175, -0.6552), (2.235e-08, 3.175, -0.6552), (-0.1111, 3.175, -0.6552), (-0.2222, 3.175, -0.6552), (-0.3333, 3.175, -0.6552), (-0.4444, 3.175, -0.6552), (-0.5556, 3.175, -0.6552), (-0.6667, 3.175, -0.6552), (-0.7778, 3.175, -0.6552), (-0.8889, 3.175, -0.6552), (0.6667, 2.827, -0.8227), (0.5556, 2.827, -0.8227), (0.4444, 2.827, -0.8227), (0.3333, 2.827, -0.8227), (0.2222, 2.827, -0.8227), (0.1111, 2.827, -0.8227), (2.235e-08, 2.827, -0.8227), (-0.1111, 2.827, -0.8227), (-0.2222, 2.827, -0.8227), (-0.3333, 2.827, -0.8227), (-0.4444, 2.827, -0.8227), (-0.5556, 2.827, -0.8227), (-0.6667, 2.827, -0.8227), (-0.7778, 2.827, -0.8227), (-0.8889, 2.827, -0.8227), (-0.8889, -3.792, -0.3202), (-0.7778, -3.792, -0.3202), (-0.6667, -3.792, -0.3202), (-0.5556, -3.792, -0.3202), (-0.4444, -3.792, -0.3202), (0.01762, -3.792, -0.3202), (-2.235e-08, -3.792, -0.3202), (0.2222, -3.792, -0.3202), (0.3333, -3.792, -0.3202), (0.4444, -3.792, -0.3202), (0.5556, -3.792, -0.3202), (0.6667, -3.792, -0.3202), (0.7778, -3.792, -0.3202), (0.8889, -3.792, -0.3202), (-0.8889, -3.603, -0.4877), (-0.7778, -3.603, -0.4877), (-0.6667, -3.603, -0.4877), (-0.5556, -3.603, -0.4877), (-0.4444, -3.603, -0.4877), (-0.3333, -3.603, -0.4877), (-0.2222, -3.603, -0.4877), (-0.1111, -3.603, -0.4877), (-2.235e-08, -3.603, -0.4877), (0.1111, -3.603, -0.4877), (0.2222, -3.603, -0.4877), (0.3333, -3.603, -0.4877), (0.4444, -3.603, -0.4877), (0.5556, -3.603, -0.4877), (0.6667, -3.603, -0.4877), (0.7778, -3.603, -0.4877), (0.8889, -3.603, -0.4877), (-0.8889, -3.415, -0.6552), (-0.7778, -3.415, -0.6552), (-0.6667, -3.415, -0.6552), (-0.5556, -3.415, -0.6552), (-0.4444, -3.415, -0.6552), (-0.3333, -3.415, -0.6552), (-0.2222, -3.415, -0.6552), (-0.1111, -3.415, -0.6552), (-2.235e-08, -3.415, -0.6552), (0.1111, -3.415, -0.6552), (0.2222, -3.415, -0.6552), (0.3333, -3.415, -0.6552), (0.4444, -3.415, -0.6552), (0.5556, -3.415, -0.6552), (0.6667, -3.415, -0.6552), (0.7778, -3.415, -0.6552), (0.8889, -3.415, -0.6552), (-0.8889, -3.226, -0.8227), (-0.7778, -3.226, -0.8227), (-0.6667, -3.226, -0.8227), (-0.5556, -3.226, -0.8227), (-0.4444, -3.226, -0.8227), (-0.3333, -3.226, -0.8227), (-0.2222, -3.226, -0.8227), (-0.1111, -3.226, -0.8227), (-2.235e-08, -3.226, -0.8227), (0.1111, -3.226, -0.8227), (0.2222, -3.226, -0.8227), (0.3333, -3.226, -0.8227), (0.4444, -3.226, -0.8227), (0.5556, -3.226, -0.8227), (0.6667, -3.226, -0.8227), (0.7778, -3.226, -0.8227), (0.8889, -3.226, -0.8227), (0.3333, 4.151, 0.3791), (0.2222, 4.151, 0.3791), (0.1111, 4.151, 0.3791), (2.235e-08, 4.151, 0.3791), (-0.1111, 4.151, 0.3791), (-0.8889, -4.49, 0.2991), (-0.7778, -4.49, 0.2991), (-0.6667, -4.49, 0.2991), (-0.5556, -4.49, 0.2991), (-0.4444, -4.49, 0.2991), (-0.3108, -4.49, 0.2991), (0.1764, -4.49, 0.2991), (0.2875, -4.49, 0.2991), (0.5556, -4.49, 0.2991), (0.5642, -4.49, 0.2991), (0.6753, -4.49, 0.2991), (0.8889, -4.49, 0.2991), (-0.8889, -4.302, 0.1324), (-0.7778, -4.302, 0.1324), (-0.6667, -4.302, 0.1324), (-0.5556, -4.302, 0.1324), (-0.4444, -4.302, 0.1324), (-0.2581, -4.302, 0.1324), (-0.1111, -4.302, 0.1324), (-2.235e-08, -4.302, 0.1324), (0.1112, -4.302, 0.1324), (0.5556, -4.302, 0.1324), (0.6667, -4.302, 0.1324), (0.7778, -4.302, 0.1324), (0.8889, -4.302, 0.1324), (-0.8889, -4.114, -0.03422), (-0.1111, -4.114, -0.03422), (-0.07957, -4.114, -0.03422), (0.03154, -4.114, -0.03422), (0.2222, -4.114, -0.03422), (0.5556, -4.114, -0.03422), (0.6667, -4.114, -0.03422), (0.7778, -4.114, -0.03422), (0.8889, -4.114, -0.03422), (-0.8889, -5.189, 0.9194), (-0.7778, -5.189, 0.9194), (-0.6667, -5.189, 0.9194), (-0.5556, -5.189, 0.9194), (-0.4444, -5.189, 0.9194), (-0.3333, -5.189, 0.9194), (-0.2222, -5.189, 0.9194), (-0.1111, -5.189, 0.9194), (-2.235e-08, -5.189, 0.9194), (0.1111, -5.189, 0.9194), (0.2222, -5.189, 0.9194), (0.3333, -5.189, 0.9194), (0.4444, -5.189, 0.9194), (0.5556, -5.189, 0.9194), (0.6667, -5.189, 0.9194), (0.7778, -5.189, 0.9194), (0.8889, -5.189, 0.9194), (-0.8889, -5.002, 0.754), (-0.7778, -5.002, 0.754), (-0.5328, -5.002, 0.754), (-0.4217, -5.002, 0.754), (-0.4444, -5.002, 0.754), (-0.3333, -5.002, 0.754), (-0.2222, -5.002, 0.754), (-0.1111, -5.002, 0.754), (-2.235e-08, -5.002, 0.754), (0.1111, -5.002, 0.754), (0.2222, -5.002, 0.754), (0.3333, -5.002, 0.754), (0.4444, -5.002, 0.754), (0.5556, -5.002, 0.754), (0.6667, -5.002, 0.754), (0.7778, -5.002, 0.754), (0.8889, -5.002, 0.754), (-0.8889, -1.028, -1.0), (-0.7778, -1.028, -1.0), (-0.6667, -1.028, -1.0), (-0.5556, -1.028, -1.0), (-0.4444, -1.028, -1.0), (-0.3333, -1.028, -1.0), (-0.2222, -1.028, -1.0), (-0.1111, -1.028, -1.0), (-2.235e-08, -1.028, -1.0), (0.1111, -1.028, -1.0), (0.2222, -1.028, -1.0), (0.3333, -1.028, -1.0), (0.4444, -1.028, -1.0), (0.5556, -1.028, -1.0), (0.6667, -1.028, -1.0), (0.7778, -1.028, -1.0), (0.8889, -1.028, -1.0), (-0.8889, -0.8759, -1.0), (-0.7778, -0.8759, -1.0), (-0.6667, -0.8759, -1.0), (-0.5556, -0.8759, -1.0), (-0.4444, -0.8759, -1.0), (-0.3333, -0.8759, -1.0), (-0.2222, -0.8759, -1.0), (-0.1111, -0.8759, -1.0), (-2.235e-08, -0.8759, -1.0), (0.1111, -0.8759, -1.0), (0.2222, -0.8759, -1.0), (0.3333, -0.8759, -1.0), (0.4444, -0.8759, -1.0), (0.5556, -0.8759, -1.0), (0.6667, -0.8759, -1.0), (0.7778, -0.8759, -1.0), (0.8889, -0.8759, -1.0), (-0.8889, -0.7235, -1.0), (-0.7778, -0.7235, -1.0), (-0.6667, -0.7235, -1.0), (-0.5556, -0.7235, -1.0), (-0.4444, -0.7235, -1.0), (-0.3333, -0.7235, -1.0), (-0.2222, -0.7235, -1.0), (-0.1111, -0.7235, -1.0), (-2.235e-08, -0.7235, -1.0), (0.1111, -0.7235, -1.0), (0.2222, -0.7235, -1.0), (0.3333, -0.7235, -1.0), (0.4444, -0.7235, -1.0), (0.5556, -0.7235, -1.0), (0.6667, -0.7235, -1.0), (0.7778, -0.7235, -1.0), (0.8889, -0.7235, -1.0), (-0.8889, -0.5712, -1.0), (-0.7778, -0.5712, -1.0), (-0.6667, -0.5712, -1.0), (-0.5743, -0.51, -1.008), (-0.4444, -0.5712, -1.0), (-0.3333, -0.5712, -1.0), (-0.2222, -0.5712, -1.0), (-0.1111, -0.5712, -1.0), (-2.235e-08, -0.5712, -1.0), (0.1111, -0.5712, -1.0), (0.2222, -0.5712, -1.0), (0.3333, -0.5712, -1.0), (0.4444, -0.5712, -1.0), (0.5556, -0.5712, -1.0), (0.6667, -0.5712, -1.0), (0.7778, -0.5712, -1.0), (0.8889, -0.5712, -1.0), (-0.8889, -0.4188, -1.0), (-0.7778, -0.4188, -1.0), (-0.6667, -0.4188, -1.0), (-0.5556, -0.4188, -1.0), (-0.4444, -0.4188, -1.0), (-0.3333, -0.4188, -1.0), (-0.2222, -0.4188, -1.0), (-0.1111, -0.4188, -1.0), (-2.235e-08, -0.4188, -1.0), (0.1111, -0.4188, -1.0), (0.2222, -0.4188, -1.0), (0.3333, -0.4188, -1.0), (0.4444, -0.4188, -1.0), (0.5556, -0.4188, -1.0), (0.6667, -0.4188, -1.0), (0.7778, -0.4188, -1.0), (0.8889, -0.4188, -1.0), (0.8889, -0.9482, 1.0), (0.7778, -0.9482, 1.0), (0.6667, -0.9482, 1.0), (0.5556, -0.9482, 1.0), (0.4444, -0.9482, 1.0), (0.3333, -0.9482, 1.0), (0.2222, -0.9482, 1.0), (0.1111, -0.9482, 1.0), (2.235e-08, -0.9482, 1.0), (-0.1111, -0.9482, 1.0), (-0.2222, -0.9482, 1.0), (-0.3333, -0.9482, 1.0), (-0.4444, -0.9482, 1.0), (-0.5556, -0.9482, 1.0), (-0.6667, -1.044, 0.5265), (-0.7778, -1.044, 0.5265), (-0.8889, -1.044, 0.5265), (0.8889, -0.6179, 1.0), (0.7778, -0.6179, 1.0), (0.6667, -0.6179, 1.0), (0.5556, -0.6179, 1.0), (0.4444, -0.6179, 1.0), (0.3333, -0.6179, 1.0), (0.2222, -0.6179, 1.0), (0.1111, -0.6179, 1.0), (2.235e-08, -0.6179, 1.0), (-0.1111, -0.6179, 1.0), (-0.2222, -0.6179, 1.0), (-0.3333, -0.7135, 0.5265), (-0.4444, -0.7135, 0.5265), (-0.5556, -0.7135, 0.5265), (-0.6667, -0.7135, 0.5265), (-0.7778, -0.7135, 0.5265), (-0.8889, -0.7135, 0.5265), (0.8889, -0.2876, 1.0), (0.7778, -0.2876, 1.0), (0.6667, -0.2876, 1.0), (0.5556, -0.2876, 0.7507), (0.4444, -0.2876, 0.7507), (0.3333, -0.2876, 1.0), (0.2222, -0.2876, 1.0), (0.1111, -0.2876, 1.0), (2.235e-08, -0.2876, 1.0), (-0.1111, -0.2876, 1.0), (-0.2222, -0.2876, 1.0), (-0.3333, -0.3832, 0.5265), (-0.4444, -0.3832, 0.5265), (-0.5556, -0.3832, 0.5265), (-0.6667, -0.3832, 0.5265), (-0.7778, -0.3832, 0.5265), (-0.8889, -0.3832, 0.5265), (0.8889, 0.04267, 1.0), (0.7778, 0.04267, 1.0), (0.6667, 0.04267, 1.0), (0.5556, 0.04267, 0.7507), (0.4444, 0.04267, 0.7507), (0.3333, 0.04267, 0.7507), (0.2222, 0.04267, 0.7507), (0.1111, 0.04267, 0.7507), (2.235e-08, 0.04267, 0.7507), (-0.1111, 0.04267, 1.0), (-0.2222, 0.04267, 1.0), (-0.3333, 0.04267, 1.0), (-0.4444, 0.04267, 1.0), (-0.5556, 0.04267, 1.0), (-0.6667, 0.04267, 1.0), (-0.7778, 0.04267, 1.0), (-0.8889, -0.05285, 0.5265), (0.8889, 0.373, 1.0), (0.7778, 0.373, 1.0), (0.6667, 0.373, 1.0), (0.5556, 0.373, 1.0), (0.4444, 0.373, 0.7507), (0.3333, 0.373, 0.7507), (0.2222, 0.373, 0.7507), (0.1111, 0.373, 0.7507), (2.235e-08, 0.373, 0.7507), (-0.1111, 0.373, 0.7507), (-0.2222, 0.373, 0.7507), (-0.3333, 0.373, 0.7507), (-0.4444, 0.373, 1.0), (-0.5556, 0.373, 1.0), (-0.6667, 0.373, 1.0), (-0.7778, 0.373, 1.0), (-0.8889, 0.373, 1.0), (-0.8889, -1.973, -1.0), (-0.7778, -1.973, -1.0), (-0.6667, -1.973, -1.0), (-0.5556, -1.973, -1.0), (-0.4444, -1.973, -1.0), (-0.3333, -1.973, -1.0), (-0.2222, -1.973, -1.0), (-0.1111, -1.973, -1.0), (-2.235e-08, -1.973, -1.0), (0.1111, -1.973, -1.0), (0.2222, -1.973, -1.0), (0.3333, -1.973, -1.0), (0.4444, -1.973, -1.0), (0.5556, -1.973, -1.0), (0.6667, -1.973, -1.0), (0.7778, -1.973, -1.0), (0.8889, -1.973, -1.0), (-0.8889, -1.821, -1.0), (-0.7778, -1.821, -1.0), (-0.6667, -1.821, -1.0), (-0.5556, -1.821, -1.0), (-0.4444, -1.821, -1.0), (-0.3333, -1.821, -1.0), (-0.2222, -1.821, -1.0), (-0.1111, -1.821, -1.0), (-2.235e-08, -1.821, -1.0), (0.1111, -1.821, -1.0), (0.2222, -1.821, -1.0), (0.3333, -1.821, -1.0), (0.4444, -1.821, -1.0), (0.5556, -1.821, -1.0), (0.6667, -1.821, -1.0), (0.7778, -1.821, -1.0), (0.8889, -1.821, -1.0), (-0.8889, -1.668, -1.0), (-0.7778, -1.668, -1.0), (-0.6667, -1.668, -1.0), (-0.5556, -1.668, -1.0), (-0.4444, -1.668, -1.0), (-0.3333, -1.668, -1.0), (-0.2222, -1.668, -1.0), (-0.1111, -1.668, -1.0), (-2.235e-08, -1.668, -1.0), (0.1111, -1.668, -1.0), (0.2222, -1.668, -1.0), (0.3333, -1.668, -1.0), (0.4444, -1.668, -1.0), (0.5556, -1.668, -1.0), (0.6667, -1.668, -1.0), (0.7778, -1.668, -1.0), (0.8889, -1.668, -1.0), (-0.8889, -1.516, -1.0), (-0.7778, -1.516, -1.0), (-0.6667, -1.516, -1.0), (-0.5556, -1.516, -1.0), (-0.4444, -1.516, -1.0), (-0.3333, -1.516, -1.0), (-0.2222, -1.516, -1.0), (-0.1111, -1.516, -1.0), (-2.235e-08, -1.516, -1.0), (0.1111, -1.516, -1.0), (0.2222, -1.516, -1.0), (0.3333, -1.516, -1.0), (0.4444, -1.516, -1.0), (0.5556, -1.516, -1.0), (0.6667, -1.516, -1.0), (0.7778, -1.516, -1.0), (0.8889, -1.516, -1.0), (-0.8889, -1.364, -1.0), (-0.7778, -1.364, -1.0), (-0.6667, -1.364, -1.0), (-0.5556, -1.364, -1.0), (-0.4444, -1.364, -1.0), (-0.3333, -1.364, -1.0), (-0.2222, -1.364, -1.0), (-0.1111, -1.364, -1.0), (-2.235e-08, -1.364, -1.0), (0.1111, -1.364, -1.0), (0.2222, -1.364, -1.0), (0.3333, -1.364, -1.0), (0.4444, -1.364, -1.0), (0.5556, -1.364, -1.0), (0.6667, -1.364, -1.0), (0.7778, -1.364, -1.0), (0.8889, -1.364, -1.0), (0.8889, -2.997, 0.3954), (0.7778, -2.997, 0.3954), (0.6667, -2.997, 0.3954), (0.5556, -2.997, 0.3954), (0.4444, -2.997, 0.3954), (0.3333, -2.997, 1.0), (0.2222, -2.997, 1.0), (0.01074, -2.494, -0.9976), (2.235e-08, -2.997, 1.0), (-0.1111, -2.997, 1.0), (-0.2222, -2.997, 1.0), (-0.3333, -2.997, 1.0), (-0.4444, -2.997, 1.0), (-0.5556, -2.997, 1.0), (-0.6667, -2.997, 0.3954), (-0.7778, -3.092, -0.07812), (-0.8889, -3.092, 0.5265), (0.8889, -2.667, 0.3954), (0.7778, -2.667, 0.3954), (0.6667, -2.667, 0.3954), (0.5556, -2.667, 0.3954), (0.4444, -2.667, 0.3954), (0.3333, -2.667, 1.0), (0.2222, -2.667, 1.0), (0.1111, -2.667, 1.0), (2.235e-08, -2.667, 1.0), (-0.1111, -2.667, 1.0), (-0.2222, -2.667, 1.0), (-0.3333, -2.667, 1.0), (-0.4444, -2.667, 1.0), (-0.5556, -2.667, 0.3954), (-0.6667, -2.762, -0.07812), (-0.7778, -2.762, -0.07812), (-0.8889, -2.762, 0.5265), (0.8889, -2.336, 0.3954), (0.7778, -2.336, 0.3954), (0.6667, -2.336, 0.3954), (0.5556, -2.336, 0.3954), (0.4444, -2.336, 1.0), (0.3333, -2.336, 1.0), (0.2222, -2.336, 1.0), (0.1111, -2.336, 1.0), (2.235e-08, -2.336, 1.0), (-0.1111, -2.336, 1.0), (-0.2222, -2.336, 1.0), (-0.3333, -2.336, 1.0), (-0.4444, -2.336, 1.0), (-0.5556, -2.336, 1.0), (-0.6667, -2.432, 0.5265), (-0.7778, -2.432, 0.5265), (-0.8889, -2.432, 0.5265), (0.8889, -2.006, 0.3954), (0.7778, -2.006, 1.0), (0.6667, -2.006, 0.3954), (0.5556, -2.006, 0.3954), (0.4444, -2.006, 1.0), (0.3333, -2.006, 1.0), (0.2222, -2.006, 1.0), (0.1111, -2.006, 1.0), (2.235e-08, -2.006, 1.0), (-0.1111, -2.006, 1.0), (-0.2222, -2.006, 1.0), (-0.3333, -2.006, 1.0), (-0.4444, -2.006, 1.0), (-0.5556, -2.006, 1.0), (-0.6667, -2.101, 0.5265), (-0.7778, -2.101, 0.5265), (-0.8889, -2.101, 0.5265), (0.8889, -1.676, 1.0), (0.7778, -1.676, 1.0), (0.6667, -1.676, 1.0), (0.5556, -1.676, 1.0), (0.4444, -1.676, 1.0), (0.3333, -1.676, 1.0), (0.2222, -1.676, 1.0), (0.1111, -1.676, 1.0), (2.235e-08, -1.771, 0.5265), (-0.1111, -1.771, 0.5265), (-0.2222, -1.771, 0.5265), (-0.3333, -1.771, 0.5265), (-0.4444, -1.771, 0.5265), (-0.5556, -1.771, 0.5265), (-0.6667, -1.771, 0.5265), (-0.7778, -1.771, 0.5265), (-0.8889, -1.771, 0.5265), (-0.8889, -0.1822, -1.0), (-0.7778, -0.1822, -1.0), (-0.6667, -0.1822, -1.0), (-0.5556, -0.1822, -1.0), (-0.4444, -0.1822, -1.0), (-0.3333, -0.1822, -1.0), (-0.2222, -0.1822, -1.0), (-0.1111, -0.1822, -1.0), (-2.235e-08, -0.1822, -1.0), (0.1111, -0.1822, -1.0), (0.2222, -0.1822, -1.0), (0.3333, -0.1822, -1.0), (0.4444, -0.1822, -1.0), (0.5556, -0.1822, -1.0), (0.6667, -0.1822, -1.0), (0.7778, -0.1822, -1.0), (0.8889, -0.1822, -1.0), (-0.8889, -0.08084, -1.0), (-0.7778, -0.08084, -1.0), (-0.6667, -0.08084, -1.0), (-0.5556, -0.08084, -1.0), (-0.4444, -0.08084, -1.0), (-0.3333, -0.08084, -1.0), (-0.2222, -0.08084, -1.0), (-0.1111, -0.08084, -1.0), (-2.235e-08, -0.08084, -1.0), (0.1111, -0.08084, -1.0), (0.2222, -0.08084, -1.0), (0.3333, -0.08084, -1.0), (0.4444, -0.08084, -1.0), (0.5556, -0.08084, -1.0), (0.6667, -0.08084, -1.0), (0.7778, -0.08084, -1.0), (0.8889, -0.08084, -1.0), (-0.8889, 0.02055, -1.0), (-0.7778, 0.02055, -1.0), (-0.6667, 0.02055, -1.0), (-0.5556, 0.02055, -1.0), (-0.4444, 0.02055, -1.0), (-0.3333, 0.02055, -1.0), (-0.2222, 0.02055, -1.0), (-0.1111, 0.02055, -1.0), (-2.235e-08, 0.02055, -1.0), (0.1111, 0.02055, -1.0), (0.2222, 0.02055, -1.0), (0.3333, 0.02055, -1.0), (0.4444, 0.02055, -1.0), (0.5556, 0.02055, -1.0), (0.6667, 0.02055, -1.0), (0.7778, 0.02055, -1.0), (0.8889, 0.02055, -1.0), (0.8889, 0.8858, 1.0), (0.7778, 0.8858, 1.0), (0.6667, 0.8858, 1.0), (0.5556, 0.8858, 1.0), (0.4444, 0.8858, 1.0), (0.3333, 0.8858, 1.0), (0.2222, 0.8858, 1.0), (0.1111, 0.8858, 1.0), (2.235e-08, 0.8858, 1.0), (-0.1111, 0.8858, 1.0), (-0.2222, 0.8858, 1.0), (-0.3333, 0.8858, 0.7507), (-0.4444, 0.8858, 0.7507), (-0.5556, 0.8858, 0.7507), (-0.6667, 0.8858, 0.7507), (-0.7778, 0.8858, 0.7507), (-0.8889, 0.8858, 0.7507), (0.8889, 1.106, 1.0), (0.7778, 1.106, 1.0), (0.6667, 1.106, 1.0), (0.5556, 1.106, 1.0), (0.4444, 1.106, 1.0), (0.3333, 1.106, 1.0), (0.2222, 1.106, 1.0), (0.1111, 1.106, 1.0), (2.235e-08, 1.106, 1.0), (-0.1111, 1.106, 1.0), (-0.2222, 1.106, 1.0), (-0.3333, 1.106, 1.0), (-0.4444, 1.106, 1.0), (-0.5556, 1.106, 1.0), (-0.6667, 1.106, 0.7507), (-0.7778, 1.106, 0.7507), (-0.8889, 1.106, 0.7507), (0.8889, 1.325, 1.0), (0.7778, 1.325, 1.0), (0.6667, 1.325, 0.4465), (0.5556, 1.325, 0.4465), (0.4444, 1.325, 0.4465), (0.3333, 1.325, 0.4465), (0.2222, 1.325, 0.4465), (0.1111, 1.325, 1.0), (2.235e-08, 1.325, 1.0), (-0.1111, 1.325, 1.0), (-0.2222, 1.325, 1.0), (-0.3333, 1.325, 1.0), (-0.4444, 1.325, 1.0), (-0.5556, 1.325, 1.0), (-0.6667, 1.325, 1.0), (-0.7778, 1.325, 0.7507), (-0.8889, 1.325, 0.7507), (-0.8889, 0.3137, -1.0), (-0.7778, 0.3137, -1.0), (-0.6667, 0.3137, -1.0), (-0.5556, 0.3137, -1.0), (-0.4444, 0.3137, -1.0), (-0.3333, 0.3137, -1.0), (-0.2222, 0.3137, -1.0), (-0.1111, 0.3137, -1.0), (-2.235e-08, 0.3137, -1.0), (0.1111, 0.3137, -1.0), (0.2222, 0.3137, -1.0), (0.3333, 0.3137, -1.0), (0.4444, 0.3137, -1.0), (0.5556, 0.3137, -1.0), (0.6667, 0.3137, -1.0), (0.7778, 0.3137, -1.0), (0.8889, 0.3137, -1.0), (-0.8889, 0.4443, -1.0), (-0.7778, 0.4443, -1.0), (-0.6667, 0.4443, -1.0), (-0.5556, 0.4443, -1.0), (-0.4444, 0.4443, -1.0), (-0.3333, 0.4443, -1.0), (-0.2222, 0.4443, -1.0), (-0.1111, 0.4443, -1.0), (-2.235e-08, 0.4443, -1.0), (0.1111, 0.4443, -1.0), (0.2222, 0.4443, -1.0), (0.3333, 0.4443, -1.0), (0.4444, 0.4443, -1.0), (0.5556, 0.4443, -1.0), (0.6667, 0.4443, -1.0), (0.7778, 0.4443, -1.0), (0.8889, 0.4443, -1.0), (-0.8889, 0.5749, -1.0), (-0.7778, 0.5749, -1.0), (-0.6667, 0.5749, -1.0), (-0.5556, 0.5749, -1.0), (-0.4444, 0.5749, -1.0), (-0.3333, 0.5749, -1.0), (-0.2222, 0.5749, -1.0), (-0.1111, 0.5749, -1.0), (-2.235e-08, 0.5749, -1.0), (0.1111, 0.5749, -1.0), (0.2222, 0.5749, -1.0), (0.3333, 0.5749, -1.0), (0.4444, 0.5749, -1.0), (0.5556, 0.5749, -1.0), (0.6667, 0.5749, -1.0), (0.7778, 0.5749, -1.0), (0.8889, 0.5749, -1.0), (-0.8889, 0.7055, -1.0), (-0.7778, 0.7055, -1.0), (-0.6667, 0.7055, -1.0), (-0.5556, 0.7055, -1.0), (-0.4444, 0.7055, -1.0), (-0.3333, 0.7055, -1.0), (-0.2222, 0.7055, -1.0), (-0.1111, 0.7055, -1.0), (-2.235e-08, 0.7055, -1.0), (0.1111, 0.7055, -1.0), (0.2222, 0.7055, -1.0), (0.3333, 0.7055, -1.0), (0.4444, 0.7055, -1.0), (0.5556, 0.7055, -1.0), (0.6667, 0.7055, -1.0), (0.7778, 0.7055, -1.0), (0.8889, 0.7055, -1.0), (-0.8889, 0.8361, -1.0), (-0.7778, 0.8361, -1.0), (-0.6667, 0.8361, -1.0), (-0.5556, 0.8361, -1.0), (-0.4444, 0.8361, -1.0), (-0.3333, 0.8361, -1.0), (-0.2222, 0.8361, -1.0), (-0.1111, 0.8361, -1.0), (-2.235e-08, 0.8361, -1.0), (0.1111, 0.8361, -1.0), (0.2222, 0.8361, -1.0), (0.3333, 0.8361, -1.0), (0.4444, 0.8361, -1.0), (0.5556, 0.8361, -1.0), (0.6667, 0.8361, -1.0), (0.7778, 0.8361, -1.0), (0.8889, 0.8361, -1.0), (-0.8889, 0.9667, -1.0), (-0.7778, 0.9667, -1.0), (-0.6667, 0.9667, -1.0), (-0.5556, 0.9667, -1.0), (-0.4444, 0.9667, -1.0), (-0.3333, 0.9667, -1.0), (-0.2222, 0.9667, -1.0), (-0.1111, 0.9667, -1.0), (-2.235e-08, 0.9667, -1.0), (0.1111, 0.9667, -1.0), (0.2222, 0.9667, -1.0), (0.3333, 0.9667, -1.0), (0.4444, 0.9667, -1.0), (0.5556, 0.9667, -1.0), (0.6667, 0.9667, -1.0), (0.7778, 0.9667, -1.0), (0.8889, 0.9667, -1.0), (0.8889, 1.961, 1.0), (0.7778, 1.961, 1.0), (0.6667, 1.961, 0.4465), (0.5556, 1.961, 0.4465), (0.4444, 1.961, 0.4465), (0.3333, 1.961, 0.4465), (0.2222, 1.961, 0.4465), (0.1111, 1.961, 0.4465), (2.235e-08, 1.961, 1.0), (-0.1111, 1.961, 1.0), (-0.2222, 1.961, 1.0), (-0.3333, 1.961, 1.0), (-0.4444, 1.961, 1.0), (-0.5556, 1.961, 0.7507), (-0.6667, 1.961, 0.7507), (-0.7778, 1.961, 0.7507), (-0.8889, 1.961, 0.7507), (0.8889, 2.244, 1.0), (0.7778, 2.244, 1.0), (0.6667, 2.244, 0.4465), (0.5556, 2.244, 0.4465), (0.4444, 2.244, 0.4465), (0.3333, 2.244, 0.4465), (0.2222, 2.244, 0.4465), (0.1111, 2.244, 1.0), (2.235e-08, 2.244, 1.0), (-0.1111, 2.244, 1.0), (-0.2222, 2.244, 1.0), (-0.3333, 2.244, 0.7507), (-0.4444, 2.244, 0.7507), (-0.5556, 2.244, 0.7507), (-0.6667, 2.244, 0.7507), (-0.7778, 2.244, 0.7507), (-0.8889, 2.244, 0.7507), (0.8889, 2.527, 1.0), (0.7778, 2.527, 1.0), (0.6667, 2.527, 1.0), (0.5556, 2.527, 1.0), (0.4444, 2.527, 1.0), (0.3333, 2.527, 1.0), (0.2222, 2.527, 1.0), (0.1111, 2.527, 1.0), (2.235e-08, 2.527, 1.0), (-0.1111, 2.527, 1.0), (-0.2222, 2.527, 1.0), (-0.3333, 2.527, 1.0), (-0.4444, 2.527, 0.7507), (-0.5556, 2.527, 0.7507), (-0.6667, 2.527, 0.7507), (-0.7778, 2.527, 0.7507), (-0.8889, 2.527, 0.7507), (0.8889, 2.81, 1.0), (0.7778, 2.81, 1.0), (0.6667, 2.81, 1.0), (0.5556, 2.81, 1.0), (0.4444, 2.81, 1.0), (0.3333, 2.81, 1.0), (0.2222, 2.81, 1.0), (0.1111, 2.81, 1.0), (2.235e-08, 2.81, 1.0), (-0.1111, 2.81, 1.0), (-0.2222, 2.81, 1.0), (-0.3333, 2.81, 1.0), (-0.4444, 2.81, 1.0), (-0.5556, 2.81, 1.0), (-0.6667, 2.81, 1.0), (-0.7778, 2.81, 1.0), (-0.8889, 2.81, 1.0), (0.8889, 3.094, 1.0), (0.7778, 3.094, 1.0), (0.6667, 3.094, 1.0), (0.5556, 3.094, 1.0), (0.4444, 3.094, 1.0), (0.3333, 3.094, 1.0), (0.2222, 3.094, 1.0), (0.1111, 3.094, 1.0), (2.235e-08, 3.094, 1.0), (-0.1111, 3.094, 1.0), (-0.2222, 3.094, 1.0), (-0.3333, 3.094, 1.0), (-0.4444, 3.094, 1.0), (-0.5556, 3.094, 1.0), (-0.6667, 3.094, 1.0), (-0.7778, 3.094, 1.0), (-0.8889, 3.094, 1.0), (0.8889, 3.377, 1.0), (0.7778, 3.377, 1.0), (0.6667, 3.377, 1.0), (0.5556, 3.377, 1.0), (0.4444, 3.377, 1.0), (0.3333, 3.377, 1.0), (0.2222, 3.377, 1.0), (0.1111, 3.377, 1.0), (2.235e-08, 3.377, 1.0), (-0.1111, 3.377, 1.0), (-0.2222, 3.377, 1.0), (-0.3333, 3.377, 1.0), (-0.4444, 3.377, 1.0), (-0.5556, 3.377, 1.0), (-0.6667, 3.377, 1.0), (-0.7778, 3.377, 1.0), (-0.8889, 3.377, 1.0), (0.1078, -3.472, 1.711), (0.1271, -3.551, 1.693), (0.1094, -3.623, 1.848), (0.09173, -3.559, 1.692), (0.07407, -3.619, 1.776), (0.05641, -3.568, 1.691), (0.06211, -2.398, -0.9783), (0.04445, -2.402, -0.9786), (0.02679, -2.406, -0.979), (0.009126, -2.411, -0.9793), (0.03714, -3.489, 1.709), (0.0548, -3.54, 1.794), (0.07246, -3.48, 1.71), (0.09012, -3.544, 1.866), (0.0284, -2.489, -0.9973), (0.04606, -2.485, -0.9969), (0.06372, -2.481, -0.9966), (0.08138, -2.477, -0.9962), (0.01224, -3.629, 1.789), (0.01074, -2.494, -0.9976)], [(149, 45), (885, 884), (893, 892), (915, 914), (964, 963), (966, 965), (1033, 1032), (1035, 1034), (1050, 1049), (1055, 1054), (1357, 1356), (1360, 1359), (1642, 1641), (1643, 1642), (1645, 1644), (1646, 1645), (1647, 1646), (1055, 893), (894, 966), (891, 959), (962, 976), (961, 975), (981, 998), (978, 995), (885, 1035), (1033, 1045), (1032, 1044), (1031, 1043), (1030, 1042), (1048, 1057), (1046, 1054), (1761, 1760)], [(89, 52, 1, 23), (73, 57, 3, 17), (1006, 99, 0, 674), (832, 708, 2, 21), (208, 61, 7, 157), (523, 522, 540, 541), (1180, 713, 9, 172), (1265, 730, 6, 167), (227, 69, 16, 168), (337, 73, 17, 297), (99, 77, 11, 0), (357, 81, 10, 286), (654, 747, 17, 3), (1350, 764, 16, 301), (675, 781, 15, 4), (1435, 798, 14, 296), (472, 85, 22, 420), (556, 89, 23, 467), (1486, 815, 20, 416), (1639, 832, 21, 491), (1537, 849, 18, 412), (1741, 865, 19, 515), (53, 91, 21, 2), (580, 95, 20, 471), (141, 133, 29, 37), (115, 103, 30, 38), (1079, 131, 27, 878), (267, 135, 31, 173), (242, 106, 32, 178), (524, 523, 541, 542), (525, 524, 542, 543), (277, 139, 35, 183), (257, 112, 36, 188), (397, 141, 37, 302), (372, 115, 38, 307), (131, 143, 39, 27), (102, 118, 40, 26), (407, 145, 41, 312), (387, 121, 42, 317), (512, 147, 43, 436), (496, 124, 44, 440), (598, 127, 46, 520), (640, 151, 47, 526), (616, 128, 48, 532), (46, 28, 49, 86), (86, 49, 50, 87), (87, 50, 51, 88), (88, 51, 52, 89), (38, 30, 54, 70), (70, 54, 55, 71), (71, 55, 56, 72), (72, 56, 57, 73), (890, 26, 96, 958), (958, 96, 97, 972), (972, 97, 98, 989), (989, 98, 99, 1006), (178, 32, 58, 193), (193, 58, 59, 198), (198, 59, 60, 203), (203, 60, 61, 208), (44, 525, 543, 82), (617, 616, 532, 533), (618, 617, 533, 534), (619, 618, 534, 535), (188, 36, 66, 213), (213, 66, 67, 218), (218, 67, 68, 222), (222, 68, 69, 227), (307, 38, 70, 322), (322, 70, 71, 327), (327, 71, 72, 332), (332, 72, 73, 337), (26, 40, 74, 96), (96, 74, 75, 97), (97, 75, 76, 98), (98, 76, 77, 99), (317, 42, 78, 342), (342, 78, 79, 347), (347, 79, 80, 352), (352, 80, 81, 357), (440, 44, 82, 460), (460, 82, 83, 464), (464, 83, 84, 468), (468, 84, 85, 472), (520, 46, 86, 538), (538, 86, 87, 544), (544, 87, 88, 550), (550, 88, 89, 556), (532, 48, 92, 562), (562, 92, 93, 568), (568, 93, 94, 574), (574, 94, 95, 580), (37, 29, 105, 117), (117, 105, 104, 116), (116, 104, 103, 115), (878, 27, 100, 1028), (1028, 100, 101, 1040), (1040, 101, 102, 1053), (173, 31, 108, 232), (232, 108, 107, 237), (237, 107, 106, 242), (620, 619, 535, 536), (621, 620, 536, 537), (183, 35, 114, 247), (247, 114, 113, 252), (252, 113, 112, 257), (302, 37, 117, 362), (362, 117, 116, 367), (367, 116, 115, 372), (27, 39, 120, 100), (100, 120, 119, 101), (101, 119, 118, 102), (312, 41, 123, 377), (377, 123, 122, 382), (382, 122, 121, 387), (436, 43, 126, 488), (488, 126, 125, 492), (492, 125, 124, 496), (526, 47, 130, 604), (604, 130, 129, 610), (610, 129, 128, 616), (13, 5, 134, 142), (142, 134, 133, 141), (675, 4, 132, 1062), (1062, 132, 131, 1079), (167, 6, 136, 262), (262, 136, 135, 267), (641, 640, 526, 527), (642, 641, 527, 528), (158, 12, 140, 272), (272, 140, 139, 277), (287, 13, 142, 392), (392, 142, 141, 397), (4, 15, 144, 132), (132, 144, 143, 131), (296, 14, 146, 402), (402, 146, 145, 407), (412, 18, 148, 508), (508, 148, 147, 512), (515, 19, 150, 622), (622, 150, 149, 628), (423, 24, 152, 634), (634, 152, 151, 640), (81, 212, 153, 10), (212, 211, 154, 153), (211, 210, 155, 154), (210, 209, 156, 155), (209, 208, 157, 156), (764, 1112, 168, 16), (1112, 1129, 169, 168), (1129, 1146, 170, 169), (1146, 1163, 171, 170), (1163, 1180, 172, 171), (798, 1197, 163, 14), (1197, 1214, 164, 163), (1214, 1231, 165, 164), (1231, 1248, 166, 165), (1248, 1265, 167, 166), (65, 231, 172, 9), (231, 230, 171, 172), (230, 229, 170, 171), (229, 228, 169, 170), (228, 227, 168, 169), (145, 271, 177, 41), (271, 270, 176, 177), (270, 269, 175, 176), (269, 268, 174, 175), (268, 267, 173, 174), (121, 246, 182, 42), (246, 245, 181, 182), (245, 244, 180, 181), (244, 243, 179, 180), (243, 242, 178, 179), (137, 281, 187, 33), (281, 280, 186, 187), (280, 279, 185, 186), (279, 278, 184, 185), (278, 277, 183, 184), (261, 260, 191, 192), (260, 259, 190, 191), (259, 258, 189, 190), (258, 257, 188, 189), (42, 182, 197, 78), (182, 181, 196, 197), (181, 180, 195, 196), (180, 179, 194, 195), (179, 178, 193, 194), (78, 197, 202, 79), (197, 196, 201, 202), (196, 195, 200, 201), (195, 194, 199, 200), (194, 193, 198, 199), (79, 202, 207, 80), (202, 201, 206, 207), (201, 200, 205, 206), (200, 199, 204, 205), (199, 198, 203, 204), (80, 207, 212, 81), (207, 206, 211, 212), (206, 205, 210, 211), (205, 204, 209, 210), (204, 203, 208, 209), (944, 943, 706, 705), (953, 952, 697, 696), (945, 944, 705, 704), (946, 945, 704, 703), (1021, 1020, 656, 655), (57, 1022, 654, 3), (214, 213, 218, 219), (63, 221, 226, 64), (220, 219, 223, 224), (219, 218, 222, 223), (64, 226, 231, 65), (226, 225, 230, 231), (225, 224, 229, 230), (955, 954, 695, 694), (223, 222, 227, 228), (41, 177, 236, 123), (177, 176, 235, 236), (176, 175, 234, 235), (175, 174, 233, 234), (174, 173, 232, 233), (123, 236, 241, 122), (236, 235, 240, 241), (235, 234, 239, 240), (957, 956, 693, 692), (233, 232, 237, 238), (122, 241, 246, 121), (241, 240, 245, 246), (240, 239, 244, 245), (239, 238, 243, 244), (238, 237, 242, 243), (33, 187, 251, 111), (187, 186, 250, 251), (950, 949, 700, 699), (185, 184, 248, 249), (184, 183, 247, 248), (659, 660, 661, 658), (947, 946, 703, 702), (250, 249, 254, 255), (249, 248, 253, 254), (248, 247, 252, 253), (951, 950, 699, 698), (948, 947, 702, 701), (952, 951, 698, 697), (253, 252, 257, 258), (14, 163, 266, 146), (163, 164, 265, 266), (164, 165, 264, 265), (165, 166, 263, 264), (166, 167, 262, 263), (146, 266, 271, 145), (266, 265, 270, 271), (265, 264, 269, 270), (264, 263, 268, 269), (263, 262, 267, 268), (8, 162, 276, 138), (162, 161, 275, 276), (161, 160, 274, 275), (160, 159, 273, 274), (159, 158, 272, 273), (138, 276, 281, 137), (276, 275, 280, 281), (275, 274, 279, 280), (274, 273, 278, 279), (273, 272, 277, 278), (69, 341, 301, 16), (341, 340, 300, 301), (340, 339, 299, 300), (339, 338, 298, 299), (338, 337, 297, 298), (77, 361, 282, 11), (361, 360, 283, 282), (360, 359, 284, 283), (359, 358, 285, 284), (358, 357, 286, 285), (747, 1282, 297, 17), (1282, 1299, 298, 297), (1299, 1316, 299, 298), (1316, 1333, 300, 299), (1333, 1350, 301, 300), (781, 1367, 292, 15), (1367, 1384, 293, 292), (1384, 1401, 294, 293), (1401, 1418, 295, 294), (1418, 1435, 296, 295), (139, 401, 306, 35), (401, 400, 305, 306), (400, 399, 304, 305), (399, 398, 303, 304), (398, 397, 302, 303), (112, 376, 311, 36), (376, 375, 310, 311), (375, 374, 309, 310), (374, 373, 308, 309), (373, 372, 307, 308), (143, 411, 316, 39), (411, 410, 315, 316), (410, 409, 314, 315), (409, 408, 313, 314), (408, 407, 312, 313), (118, 391, 321, 40), (391, 390, 320, 321), (390, 389, 319, 320), (389, 388, 318, 319), (388, 387, 317, 318), (36, 311, 326, 66), (311, 310, 325, 326), (310, 309, 324, 325), (309, 308, 323, 324), (308, 307, 322, 323), (66, 326, 331, 67), (326, 325, 330, 331), (325, 324, 329, 330), (324, 323, 328, 329), (323, 322, 327, 328), (67, 331, 336, 68), (331, 330, 335, 336), (330, 329, 334, 335), (329, 328, 333, 334), (328, 327, 332, 333), (68, 336, 341, 69), (336, 335, 340, 341), (335, 334, 339, 340), (334, 333, 338, 339), (333, 332, 337, 338), (40, 321, 346, 74), (321, 320, 345, 346), (320, 319, 344, 345), (319, 318, 343, 344), (318, 317, 342, 343), (74, 346, 351, 75), (346, 345, 350, 351), (345, 344, 349, 350), (344, 343, 348, 349), (343, 342, 347, 348), (75, 351, 356, 76), (351, 350, 355, 356), (350, 349, 354, 355), (349, 348, 353, 354), (348, 347, 352, 353), (76, 356, 361, 77), (356, 355, 360, 361), (355, 354, 359, 360), (354, 353, 358, 359), (353, 352, 357, 358), (35, 306, 366, 114), (306, 305, 365, 366), (305, 304, 364, 365), (304, 303, 363, 364), (303, 302, 362, 363), (114, 366, 371, 113), (366, 365, 370, 371), (365, 364, 369, 370), (364, 363, 368, 369), (363, 362, 367, 368), (113, 371, 376, 112), (371, 370, 375, 376), (370, 369, 374, 375), (369, 368, 373, 374), (368, 367, 372, 373), (39, 316, 381, 120), (316, 315, 380, 381), (315, 314, 379, 380), (314, 313, 378, 379), (313, 312, 377, 378), (120, 381, 386, 119), (381, 380, 385, 386), (380, 379, 384, 385), (379, 378, 383, 384), (378, 377, 382, 383), (119, 386, 391, 118), (386, 385, 390, 391), (385, 384, 389, 390), (384, 383, 388, 389), (383, 382, 387, 388), (12, 291, 396, 140), (291, 290, 395, 396), (290, 289, 394, 395), (289, 288, 393, 394), (288, 287, 392, 393), (140, 396, 401, 139), (396, 395, 400, 401), (395, 394, 399, 400), (394, 393, 398, 399), (393, 392, 397, 398), (15, 292, 406, 144), (292, 293, 405, 406), (293, 294, 404, 405), (294, 295, 403, 404), (295, 296, 402, 403), (144, 406, 411, 143), (406, 405, 410, 411), (405, 404, 409, 410), (404, 403, 408, 409), (403, 402, 407, 408), (95, 459, 416, 20), (459, 458, 417, 416), (458, 457, 418, 417), (643, 642, 528, 529), (644, 643, 529, 530), (645, 644, 530, 531), (474, 473, 421, 422), (473, 472, 420, 421), (599, 598, 520, 521), (1452, 1469, 417, 418), (1469, 1486, 416, 417), (600, 599, 521, 522), (601, 600, 522, 523), (1503, 1520, 413, 414), (1520, 1537, 412, 413), (151, 507, 431, 47), (507, 506, 430, 431), (506, 505, 429, 430), (602, 601, 523, 524), (128, 487, 435, 48), (487, 486, 434, 435), (486, 485, 433, 434), (603, 602, 524, 525), (124, 603, 525, 44), (629, 628, 419, 415), (514, 513, 437, 438), (513, 512, 436, 437), (630, 629, 415, 516), (631, 630, 516, 517), (498, 497, 441, 442), (497, 496, 440, 441), (48, 435, 447, 92), (435, 434, 446, 447), (434, 433, 445, 446), (632, 631, 517, 518), (92, 447, 451, 93), (447, 446, 450, 451), (446, 445, 449, 450), (633, 632, 518, 519), (93, 451, 455, 94), (451, 450, 454, 455), (450, 449, 453, 454), (147, 633, 519, 43), (94, 455, 459, 95), (455, 454, 458, 459), (454, 453, 457, 458), (581, 580, 471, 475), (582, 581, 475, 476), (583, 582, 476, 480), (442, 441, 461, 462), (441, 440, 460, 461), (584, 583, 480, 484), (585, 584, 484, 491), (462, 461, 465, 466), (461, 460, 464, 465), (91, 585, 491, 21), (1724, 1741, 515, 511), (466, 465, 469, 470), (465, 464, 468, 469), (1707, 1724, 511, 504), (1690, 1707, 504, 500), (470, 469, 473, 474), (469, 468, 472, 473), (47, 431, 479, 130), (431, 430, 478, 479), (430, 429, 477, 478), (1673, 1690, 500, 499), (130, 479, 483, 129), (479, 478, 482, 483), (478, 477, 481, 482), (1656, 1673, 499, 495), (129, 483, 487, 128), (483, 482, 486, 487), (482, 481, 485, 486), (849, 1656, 495, 18), (1622, 1639, 491, 484), (1605, 1622, 484, 480), (438, 437, 489, 490), (437, 436, 488, 489), (1588, 1605, 480, 476), (1571, 1588, 476, 475), (490, 489, 493, 494), (489, 488, 492, 493), (1554, 1571, 475, 471), (815, 1554, 471, 20), (494, 493, 497, 498), (493, 492, 496, 497), (24, 424, 503, 152), (424, 425, 502, 503), (425, 426, 501, 502), (557, 556, 467, 463), (152, 503, 507, 151), (503, 502, 506, 507), (502, 501, 505, 506), (558, 557, 463, 456), (559, 558, 456, 452), (560, 559, 452, 448), (414, 413, 509, 510), (413, 412, 508, 509), (561, 560, 448, 444), (85, 561, 444, 22), (510, 509, 513, 514), (509, 508, 512, 513), (457, 65, 9, 418), (61, 474, 422, 7), (713, 1452, 418, 9), (730, 1503, 414, 6), (505, 137, 33, 429), (485, 109, 34, 433), (135, 514, 438, 31), (106, 498, 442, 32), (433, 34, 62, 445), (445, 62, 63, 449), (449, 63, 64, 453), (453, 64, 65, 457), (32, 442, 462, 58), (58, 462, 466, 59), (59, 466, 470, 60), (60, 470, 474, 61), (429, 33, 111, 477), (1022, 1021, 655, 654), (481, 110, 109, 485), (31, 438, 490, 108), (108, 490, 494, 107), (107, 494, 498, 106), (426, 8, 138, 501), (501, 138, 137, 505), (6, 414, 510, 136), (136, 510, 514, 135), (522, 521, 539, 540), (521, 520, 538, 539), (82, 543, 549, 83), (543, 542, 548, 549), (542, 541, 547, 548), (541, 540, 546, 547), (540, 539, 545, 546), (539, 538, 544, 545), (83, 549, 555, 84), (549, 548, 554, 555), (548, 547, 553, 554), (547, 546, 552, 553), (546, 545, 551, 552), (545, 544, 550, 551), (84, 555, 561, 85), (555, 554, 560, 561), (554, 553, 559, 560), (553, 552, 558, 559), (552, 551, 557, 558), (551, 550, 556, 557), (537, 536, 566, 567), (536, 535, 565, 566), (535, 534, 564, 565), (534, 533, 563, 564), (533, 532, 562, 563), (567, 566, 572, 573), (566, 565, 571, 572), (565, 564, 570, 571), (564, 563, 569, 570), (563, 562, 568, 569), (573, 572, 578, 579), (572, 571, 577, 578), (571, 570, 576, 577), (570, 569, 575, 576), (569, 568, 574, 575), (90, 579, 585, 91), (579, 578, 584, 585), (578, 577, 583, 584), (577, 576, 582, 583), (576, 575, 581, 582), (575, 574, 580, 581), (43, 519, 591, 126), (519, 518, 590, 591), (518, 517, 589, 590), (517, 516, 588, 589), (516, 415, 587, 588), (126, 591, 597, 125), (591, 590, 596, 597), (590, 589, 595, 596), (589, 588, 594, 595), (588, 587, 593, 594), (587, 586, 592, 593), (125, 597, 603, 124), (597, 596, 602, 603), (596, 595, 601, 602), (595, 594, 600, 601), (594, 593, 599, 600), (593, 592, 598, 599), (531, 530, 608, 609), (530, 529, 607, 608), (529, 528, 606, 607), (528, 527, 605, 606), (527, 526, 604, 605), (609, 608, 614, 615), (608, 607, 613, 614), (607, 606, 612, 613), (606, 605, 611, 612), (605, 604, 610, 611), (615, 614, 620, 621), (614, 613, 619, 620), (613, 612, 618, 619), (612, 611, 617, 618), (611, 610, 616, 617), (18, 495, 627, 148), (495, 499, 626, 627), (499, 500, 625, 626), (500, 504, 624, 625), (504, 511, 623, 624), (511, 515, 622, 623), (148, 627, 633, 147), (627, 626, 632, 633), (626, 625, 631, 632), (625, 624, 630, 631), (624, 623, 629, 630), (623, 622, 628, 629), (443, 439, 638, 639), (439, 432, 637, 638), (432, 428, 636, 637), (428, 427, 635, 636), (427, 423, 634, 635), (639, 638, 644, 645), (638, 637, 643, 644), (637, 636, 642, 643), (636, 635, 641, 642), (635, 634, 640, 641), (949, 948, 701, 700), (954, 953, 696, 695), (956, 955, 694, 693), (52, 957, 692, 1), (1020, 1019, 657, 656), (1019, 1018, 662, 657), (1018, 1017, 663, 662), (1017, 1016, 664, 663), (1016, 1015, 665, 664), (1015, 1014, 666, 665), (1014, 1013, 667, 666), (1013, 1012, 668, 667), (1012, 1011, 669, 668), (1011, 1010, 670, 669), (1010, 1009, 671, 670), (1009, 1008, 672, 671), (1008, 1007, 673, 672), (1007, 1006, 674, 673), (23, 1, 692, 816), (816, 692, 693, 817), (817, 693, 694, 818), (818, 694, 695, 819), (819, 695, 696, 820), (820, 696, 697, 821), (821, 697, 698, 822), (822, 698, 699, 823), (823, 699, 700, 824), (824, 700, 701, 825), (825, 701, 702, 826), (826, 702, 703, 827), (827, 703, 704, 828), (828, 704, 705, 829), (829, 705, 706, 830), (830, 706, 707, 831), (831, 707, 708, 832), (157, 7, 653, 1164), (1164, 653, 652, 1165), (1165, 652, 651, 1166), (1166, 651, 650, 1167), (1167, 650, 649, 1168), (1168, 649, 648, 1169), (1169, 648, 647, 1170), (1170, 647, 646, 1171), (1171, 646, 256, 1172), (1172, 256, 217, 1173), (1173, 217, 216, 1174), (1174, 216, 215, 1175), (1175, 215, 709, 1176), (1176, 709, 710, 1177), (1177, 710, 711, 1178), (1178, 711, 712, 1179), (1179, 712, 713, 1180), (162, 8, 714, 1249), (1249, 714, 715, 1250), (1250, 715, 716, 1251), (1251, 716, 717, 1252), (1252, 717, 718, 1253), (1253, 718, 719, 1254), (1254, 719, 720, 1255), (1255, 720, 721, 1256), (1256, 721, 722, 1257), (1257, 722, 723, 1258), (1258, 723, 724, 1259), (1259, 724, 725, 1260), (1260, 725, 726, 1261), (1261, 726, 727, 1262), (1262, 727, 728, 1263), (1263, 728, 729, 1264), (1264, 729, 730, 1265), (0, 11, 731, 674), (674, 731, 732, 673), (673, 732, 733, 672), (672, 733, 734, 671), (671, 734, 735, 670), (670, 735, 736, 669), (669, 736, 737, 668), (668, 737, 738, 667), (667, 738, 739, 666), (666, 739, 740, 665), (665, 740, 741, 664), (664, 741, 742, 663), (663, 742, 743, 662), (662, 743, 744, 657), (657, 744, 745, 656), (656, 745, 746, 655), (655, 746, 747, 654), (286, 10, 748, 1334), (1334, 748, 749, 1335), (1335, 749, 750, 1336), (1336, 750, 751, 1337), (1337, 751, 752, 1338), (1338, 752, 753, 1339), (1339, 753, 754, 1340), (1340, 754, 755, 1341), (1341, 755, 756, 1342), (1342, 756, 757, 1343), (1343, 757, 758, 1344), (1344, 758, 759, 1345), (1345, 759, 760, 1346), (1346, 760, 761, 1347), (1347, 761, 762, 1348), (1348, 762, 763, 1349), (1349, 763, 764, 1350), (5, 13, 765, 691), (691, 765, 766, 690), (690, 766, 767, 689), (689, 767, 768, 688), (688, 768, 769, 687), (687, 769, 770, 686), (686, 770, 771, 685), (685, 771, 772, 684), (684, 772, 773, 683), (683, 773, 774, 682), (682, 774, 775, 681), (681, 775, 776, 680), (680, 776, 777, 679), (679, 777, 778, 678), (678, 778, 779, 677), (677, 779, 780, 676), (676, 780, 781, 675), (291, 12, 782, 1419), (1419, 782, 783, 1420), (1420, 783, 784, 1421), (1421, 784, 785, 1422), (1422, 785, 786, 1423), (1423, 786, 787, 1424), (1424, 787, 788, 1425), (1425, 788, 789, 1426), (1426, 789, 790, 1427), (1427, 790, 791, 1428), (1428, 791, 792, 1429), (1429, 792, 793, 1430), (1430, 793, 794, 1431), (1431, 794, 795, 1432), (1432, 795, 796, 1433), (1433, 796, 797, 1434), (1434, 797, 798, 1435), (420, 22, 799, 1470), (1470, 799, 800, 1471), (1471, 800, 801, 1472), (1472, 801, 802, 1473), (1473, 802, 803, 1474), (1474, 803, 804, 1475), (1475, 804, 805, 1476), (1476, 805, 806, 1477), (1477, 806, 807, 1478), (1478, 807, 808, 1479), (1479, 808, 809, 1480), (1480, 809, 810, 1481), (1481, 810, 811, 1482), (1482, 811, 812, 1483), (1483, 812, 813, 1484), (1484, 813, 814, 1485), (1485, 814, 815, 1486), (467, 23, 816, 1623), (1623, 816, 817, 1624), (1624, 817, 818, 1625), (1625, 818, 819, 1626), (1626, 819, 820, 1627), (1627, 820, 821, 1628), (1628, 821, 822, 1629), (1629, 822, 823, 1630), (1630, 823, 824, 1631), (1631, 824, 825, 1632), (1632, 825, 826, 1633), (1633, 826, 827, 1634), (1634, 827, 828, 1635), (1635, 828, 829, 1636), (1636, 829, 830, 1637), (1637, 830, 831, 1638), (1638, 831, 832, 1639), (424, 24, 833, 1521), (1521, 833, 834, 1522), (1746, 1753, 1752, 1747), (1744, 1755, 1754, 1745), (1754, 1755, 1748, 1749), (1528, 840, 841, 1529), (1529, 841, 842, 1530), (1530, 842, 843, 1531), (1531, 843, 844, 1532), (1532, 844, 845, 1533), (1533, 845, 846, 1534), (1534, 846, 847, 1535), (1535, 847, 848, 1536), (1536, 848, 849, 1537), (443, 25, 850, 1725), (1725, 850, 851, 1726), (1726, 851, 852, 1727), (1727, 852, 853, 1728), (1728, 853, 854, 1729), (1731, 855, 856, 1732), (1732, 856, 857, 1733), (1733, 857, 858, 1734), (1734, 858, 859, 1735), (1735, 859, 860, 1736), (1736, 860, 861, 1737), (1737, 861, 862, 1738), (1738, 862, 863, 1739), (1739, 863, 864, 1740), (1740, 864, 865, 1741), (1027, 1026, 869, 870), (1026, 1025, 868, 869), (1025, 1024, 867, 868), (1024, 1023, 866, 867), (133, 1095, 889, 29), (1092, 1091, 885, 886), (1084, 1083, 882, 883), (1083, 1082, 881, 882), (1082, 1081, 880, 881), (1081, 1080, 879, 880), (1080, 1079, 878, 879), (103, 1061, 899, 30), (1061, 1060, 898, 899), (1060, 1059, 897, 898), (1059, 1058, 896, 897), (28, 877, 913, 49), (877, 876, 912, 913), (876, 875, 911, 912), (875, 874, 910, 911), (874, 873, 909, 910), (873, 872, 908, 909), (872, 871, 907, 908), (871, 870, 906, 907), (870, 869, 905, 906), (869, 868, 904, 905), (868, 867, 903, 904), (867, 866, 902, 903), (49, 913, 928, 50), (913, 912, 927, 928), (912, 911, 926, 927), (911, 910, 925, 926), (910, 909, 924, 925), (909, 908, 923, 924), (908, 907, 922, 923), (907, 906, 921, 922), (906, 905, 920, 921), (905, 904, 919, 920), (904, 903, 918, 919), (903, 902, 917, 918), (902, 901, 916, 917), (901, 900, 915, 916), (50, 928, 942, 51), (928, 927, 941, 942), (927, 926, 940, 941), (926, 925, 939, 940), (925, 924, 938, 939), (924, 923, 937, 938), (923, 922, 936, 937), (922, 921, 935, 936), (921, 920, 934, 935), (920, 919, 933, 934), (919, 918, 932, 933), (918, 917, 931, 932), (917, 916, 930, 931), (916, 915, 929, 930), (51, 942, 957, 52), (942, 941, 956, 957), (941, 940, 955, 956), (940, 939, 954, 955), (939, 938, 953, 954), (938, 937, 952, 953), (937, 936, 951, 952), (936, 935, 950, 951), (935, 934, 949, 950), (934, 933, 948, 949), (933, 932, 947, 948), (932, 931, 946, 947), (931, 930, 945, 946), (930, 929, 944, 945), (30, 899, 971, 54), (899, 898, 970, 971), (898, 897, 969, 970), (897, 896, 968, 969), (896, 895, 967, 968), (54, 971, 988, 55), (971, 970, 987, 988), (970, 969, 986, 987), (969, 968, 985, 986), (968, 967, 984, 985), (967, 966, 983, 984), (960, 959, 973, 974), (959, 958, 972, 973), (55, 988, 1005, 56), (988, 987, 1004, 1005), (987, 986, 1003, 1004), (986, 985, 1002, 1003), (985, 984, 1001, 1002), (984, 983, 1000, 1001), (983, 982, 999, 1000), (980, 979, 996, 997), (977, 976, 993, 994), (976, 975, 992, 993), (975, 974, 991, 992), (974, 973, 990, 991), (973, 972, 989, 990), (56, 1005, 1022, 57), (1005, 1004, 1021, 1022), (1004, 1003, 1020, 1021), (1003, 1002, 1019, 1020), (1002, 1001, 1018, 1019), (1001, 1000, 1017, 1018), (1000, 999, 1016, 1017), (999, 998, 1015, 1016), (998, 997, 1014, 1015), (997, 996, 1013, 1014), (996, 995, 1012, 1013), (995, 994, 1011, 1012), (994, 993, 1010, 1011), (993, 992, 1009, 1010), (992, 991, 1008, 1009), (991, 990, 1007, 1008), (990, 989, 1006, 1007), (29, 889, 1039, 105), (889, 888, 1038, 1039), (887, 886, 1036, 1037), (882, 881, 1031, 1032), (881, 880, 1030, 1031), (880, 879, 1029, 1030), (879, 878, 1028, 1029), (105, 1039, 1052, 104), (1039, 1038, 1051, 1052), (1038, 1037, 1050, 1051), (1029, 1028, 1040, 1041), (104, 1052, 1061, 103), (1052, 1051, 1060, 1061), (1051, 1050, 1059, 1060), (5, 691, 1078, 134), (691, 690, 1077, 1078), (690, 689, 1076, 1077), (689, 688, 1075, 1076), (688, 687, 1074, 1075), (687, 686, 1073, 1074), (686, 685, 1072, 1073), (685, 684, 1071, 1072), (684, 683, 1070, 1071), (683, 682, 1069, 1070), (682, 681, 1068, 1069), (681, 680, 1067, 1068), (680, 679, 1066, 1067), (679, 678, 1065, 1066), (678, 677, 1064, 1065), (677, 676, 1063, 1064), (676, 675, 1062, 1063), (134, 1078, 1095, 133), (1078, 1077, 1094, 1095), (1076, 1075, 1092, 1093), (1075, 1074, 1091, 1092), (1074, 1073, 1090, 1091), (1072, 1071, 1088, 1089), (1071, 1070, 1087, 1088), (1070, 1069, 1086, 1087), (1069, 1068, 1085, 1086), (1068, 1067, 1084, 1085), (1067, 1066, 1083, 1084), (1066, 1065, 1082, 1083), (1065, 1064, 1081, 1082), (1064, 1063, 1080, 1081), (1063, 1062, 1079, 1080), (10, 153, 1096, 748), (748, 1096, 1097, 749), (749, 1097, 1098, 750), (750, 1098, 1099, 751), (751, 1099, 1100, 752), (752, 1100, 1101, 753), (753, 1101, 1102, 754), (754, 1102, 1103, 755), (755, 1103, 1104, 756), (756, 1104, 1105, 757), (757, 1105, 1106, 758), (758, 1106, 1107, 759), (759, 1107, 1108, 760), (760, 1108, 1109, 761), (761, 1109, 1110, 762), (762, 1110, 1111, 763), (763, 1111, 1112, 764), (153, 154, 1113, 1096), (1096, 1113, 1114, 1097), (1097, 1114, 1115, 1098), (1098, 1115, 1116, 1099), (1099, 1116, 1117, 1100), (1100, 1117, 1118, 1101), (1101, 1118, 1119, 1102), (1102, 1119, 1120, 1103), (1103, 1120, 1121, 1104), (1104, 1121, 1122, 1105), (1105, 1122, 1123, 1106), (1106, 1123, 1124, 1107), (1107, 1124, 1125, 1108), (1108, 1125, 1126, 1109), (1109, 1126, 1127, 1110), (1110, 1127, 1128, 1111), (1111, 1128, 1129, 1112), (154, 155, 1130, 1113), (1113, 1130, 1131, 1114), (1114, 1131, 1132, 1115), (1115, 1132, 1133, 1116), (1116, 1133, 1134, 1117), (1117, 1134, 1135, 1118), (1118, 1135, 1136, 1119), (1119, 1136, 1137, 1120), (1120, 1137, 1138, 1121), (1121, 1138, 1139, 1122), (1122, 1139, 1140, 1123), (1123, 1140, 1141, 1124), (1124, 1141, 1142, 1125), (1125, 1142, 1143, 1126), (1126, 1143, 1144, 1127), (1127, 1144, 1145, 1128), (1128, 1145, 1146, 1129), (155, 156, 1147, 1130), (1130, 1147, 1148, 1131), (1131, 1148, 1149, 1132), (1132, 1149, 1150, 1133), (1133, 1150, 1151, 1134), (1134, 1151, 1152, 1135), (1135, 1152, 1153, 1136), (1136, 1153, 1154, 1137), (1137, 1154, 1155, 1138), (1138, 1155, 1156, 1139), (1139, 1156, 1157, 1140), (1140, 1157, 1158, 1141), (1141, 1158, 1159, 1142), (1142, 1159, 1160, 1143), (1143, 1160, 1161, 1144), (1144, 1161, 1162, 1145), (1145, 1162, 1163, 1146), (156, 157, 1164, 1147), (1147, 1164, 1165, 1148), (1148, 1165, 1166, 1149), (1149, 1166, 1167, 1150), (1150, 1167, 1168, 1151), (1151, 1168, 1169, 1152), (1152, 1169, 1170, 1153), (1153, 1170, 1171, 1154), (1154, 1171, 1172, 1155), (1155, 1172, 1173, 1156), (1156, 1173, 1174, 1157), (1157, 1174, 1175, 1158), (1158, 1175, 1176, 1159), (1159, 1176, 1177, 1160), (1160, 1177, 1178, 1161), (1161, 1178, 1179, 1162), (1162, 1179, 1180, 1163), (12, 158, 1181, 782), (782, 1181, 1182, 783), (783, 1182, 1183, 784), (784, 1183, 1184, 785), (785, 1184, 1185, 786), (786, 1185, 1186, 787), (787, 1186, 1187, 788), (788, 1187, 1188, 789), (789, 1188, 1189, 790), (790, 1189, 1190, 791), (791, 1190, 1191, 792), (792, 1191, 1192, 793), (793, 1192, 1193, 794), (794, 1193, 1194, 795), (795, 1194, 1195, 796), (796, 1195, 1196, 797), (797, 1196, 1197, 798), (158, 159, 1198, 1181), (1181, 1198, 1199, 1182), (1182, 1199, 1200, 1183), (1183, 1200, 1201, 1184), (1184, 1201, 1202, 1185), (1185, 1202, 1203, 1186), (1186, 1203, 1204, 1187), (1187, 1204, 1205, 1188), (1188, 1205, 1206, 1189), (1189, 1206, 1207, 1190), (1190, 1207, 1208, 1191), (1191, 1208, 1209, 1192), (1192, 1209, 1210, 1193), (1193, 1210, 1211, 1194), (1194, 1211, 1212, 1195), (1195, 1212, 1213, 1196), (1196, 1213, 1214, 1197), (159, 160, 1215, 1198), (1198, 1215, 1216, 1199), (1199, 1216, 1217, 1200), (1200, 1217, 1218, 1201), (1201, 1218, 1219, 1202), (1202, 1219, 1220, 1203), (1203, 1220, 1221, 1204), (1204, 1221, 1222, 1205), (1205, 1222, 1223, 1206), (1206, 1223, 1224, 1207), (1207, 1224, 1225, 1208), (1208, 1225, 1226, 1209), (1209, 1226, 1227, 1210), (1210, 1227, 1228, 1211), (1211, 1228, 1229, 1212), (1212, 1229, 1230, 1213), (1213, 1230, 1231, 1214), (160, 161, 1232, 1215), (1215, 1232, 1233, 1216), (1216, 1233, 1234, 1217), (1217, 1234, 1235, 1218), (1218, 1235, 1236, 1219), (1219, 1236, 1237, 1220), (1220, 1237, 1238, 1221), (1221, 1238, 1239, 1222), (1222, 1239, 1240, 1223), (1223, 1240, 1241, 1224), (1224, 1241, 1242, 1225), (1225, 1242, 1243, 1226), (1226, 1243, 1244, 1227), (1227, 1244, 1245, 1228), (1228, 1245, 1246, 1229), (1229, 1246, 1247, 1230), (1230, 1247, 1248, 1231), (161, 162, 1249, 1232), (1232, 1249, 1250, 1233), (1233, 1250, 1251, 1234), (1234, 1251, 1252, 1235), (1235, 1252, 1253, 1236), (1236, 1253, 1254, 1237), (1237, 1254, 1255, 1238), (1238, 1255, 1256, 1239), (1239, 1256, 1257, 1240), (1240, 1257, 1258, 1241), (1241, 1258, 1259, 1242), (1242, 1259, 1260, 1243), (1243, 1260, 1261, 1244), (1244, 1261, 1262, 1245), (1245, 1262, 1263, 1246), (1246, 1263, 1264, 1247), (1247, 1264, 1265, 1248), (11, 282, 1266, 731), (731, 1266, 1267, 732), (732, 1267, 1268, 733), (733, 1268, 1269, 734), (734, 1269, 1270, 735), (735, 1270, 1271, 736), (736, 1271, 1272, 737), (737, 1272, 1273, 738), (738, 1273, 1274, 739), (739, 1274, 1275, 740), (740, 1275, 1276, 741), (741, 1276, 1277, 742), (742, 1277, 1278, 743), (743, 1278, 1279, 744), (744, 1279, 1280, 745), (745, 1280, 1281, 746), (746, 1281, 1282, 747), (282, 283, 1283, 1266), (1266, 1283, 1284, 1267), (1267, 1284, 1285, 1268), (1268, 1285, 1286, 1269), (1269, 1286, 1287, 1270), (1270, 1287, 1288, 1271), (1271, 1288, 1289, 1272), (1272, 1289, 1290, 1273), (1273, 1290, 1291, 1274), (1274, 1291, 1292, 1275), (1275, 1292, 1293, 1276), (1276, 1293, 1294, 1277), (1277, 1294, 1295, 1278), (1278, 1295, 1296, 1279), (1279, 1296, 1297, 1280), (1280, 1297, 1298, 1281), (1281, 1298, 1299, 1282), (283, 284, 1300, 1283), (1283, 1300, 1301, 1284), (1284, 1301, 1302, 1285), (1285, 1302, 1303, 1286), (1286, 1303, 1304, 1287), (1287, 1304, 1305, 1288), (1288, 1305, 1306, 1289), (1289, 1306, 1307, 1290), (1290, 1307, 1308, 1291), (1291, 1308, 1309, 1292), (1292, 1309, 1310, 1293), (1293, 1310, 1311, 1294), (1294, 1311, 1312, 1295), (1295, 1312, 1313, 1296), (1296, 1313, 1314, 1297), (1297, 1314, 1315, 1298), (1298, 1315, 1316, 1299), (284, 285, 1317, 1300), (1300, 1317, 1318, 1301), (1301, 1318, 1319, 1302), (1302, 1319, 1320, 1303), (1303, 1320, 1321, 1304), (1304, 1321, 1322, 1305), (1305, 1322, 1323, 1306), (1306, 1323, 1324, 1307), (1307, 1324, 1325, 1308), (1308, 1325, 1326, 1309), (1309, 1326, 1327, 1310), (1310, 1327, 1328, 1311), (1311, 1328, 1329, 1312), (1312, 1329, 1330, 1313), (1313, 1330, 1331, 1314), (1314, 1331, 1332, 1315), (1315, 1332, 1333, 1316), (285, 286, 1334, 1317), (1317, 1334, 1335, 1318), (1318, 1335, 1336, 1319), (1319, 1336, 1337, 1320), (1320, 1337, 1338, 1321), (1321, 1338, 1339, 1322), (1322, 1339, 1340, 1323), (1323, 1340, 1341, 1324), (1324, 1341, 1342, 1325), (1325, 1342, 1343, 1326), (1326, 1343, 1344, 1327), (1327, 1344, 1345, 1328), (1328, 1345, 1346, 1329), (1329, 1346, 1347, 1330), (1330, 1347, 1348, 1331), (1331, 1348, 1349, 1332), (1332, 1349, 1350, 1333), (13, 287, 1351, 765), (765, 1351, 1352, 766), (766, 1352, 1353, 767), (767, 1353, 1354, 768), (768, 1354, 1355, 769), (1745, 1746, 1757, 1758), (1747, 836, 1358, 1756), (1743, 1744, 1759, 837), (1759, 1748, 838, 837), (1742, 1743, 837, 838), (774, 1360, 1361, 775), (775, 1361, 1362, 776), (776, 1362, 1363, 777), (777, 1363, 1364, 778), (778, 1364, 1365, 779), (779, 1365, 1366, 780), (780, 1366, 1367, 781), (287, 288, 1368, 1351), (1351, 1368, 1369, 1352), (1352, 1369, 1370, 1353), (1353, 1370, 1371, 1354), (1354, 1371, 1372, 1355), (1746, 1747, 1756, 1757), (1755, 1742, 838, 1748), (1744, 1745, 1758, 1759), (1747, 1752, 835, 836), (836, 835, 839, 1358), (1360, 1377, 1378, 1361), (1361, 1378, 1379, 1362), (1362, 1379, 1380, 1363), (1363, 1380, 1381, 1364), (1364, 1381, 1382, 1365), (1365, 1382, 1383, 1366), (1366, 1383, 1384, 1367), (288, 289, 1385, 1368), (1368, 1385, 1386, 1369), (1369, 1386, 1387, 1370), (1370, 1387, 1388, 1371), (1371, 1388, 1389, 1372), (1372, 1389, 1390, 1373), (1373, 1390, 1391, 1374), (1374, 1391, 1392, 1375), (1375, 1392, 1393, 1376), (1376, 1393, 1394, 1377), (1377, 1394, 1395, 1378), (1378, 1395, 1396, 1379), (1379, 1396, 1397, 1380), (1380, 1397, 1398, 1381), (1381, 1398, 1399, 1382), (1382, 1399, 1400, 1383), (1383, 1400, 1401, 1384), (289, 290, 1402, 1385), (1385, 1402, 1403, 1386), (1386, 1403, 1404, 1387), (1387, 1404, 1405, 1388), (1388, 1405, 1406, 1389), (1389, 1406, 1407, 1390), (1390, 1407, 1408, 1391), (1391, 1408, 1409, 1392), (1392, 1409, 1410, 1393), (1393, 1410, 1411, 1394), (1394, 1411, 1412, 1395), (1395, 1412, 1413, 1396), (1396, 1413, 1414, 1397), (1397, 1414, 1415, 1398), (1398, 1415, 1416, 1399), (1399, 1416, 1417, 1400), (1400, 1417, 1418, 1401), (290, 291, 1419, 1402), (1402, 1419, 1420, 1403), (1403, 1420, 1421, 1404), (1404, 1421, 1422, 1405), (1405, 1422, 1423, 1406), (1406, 1423, 1424, 1407), (1407, 1424, 1425, 1408), (1408, 1425, 1426, 1409), (1409, 1426, 1427, 1410), (1410, 1427, 1428, 1411), (1411, 1428, 1429, 1412), (1412, 1429, 1430, 1413), (1413, 1430, 1431, 1414), (1414, 1431, 1432, 1415), (1415, 1432, 1433, 1416), (1416, 1433, 1434, 1417), (1417, 1434, 1435, 1418), (422, 421, 1453, 1436), (1436, 1453, 1454, 1437), (1437, 1454, 1455, 1438), (1438, 1455, 1456, 1439), (1439, 1456, 1457, 1440), (1440, 1457, 1458, 1441), (1441, 1458, 1459, 1442), (1442, 1459, 1460, 1443), (1443, 1460, 1461, 1444), (1444, 1461, 1462, 1445), (1445, 1462, 1463, 1446), (1446, 1463, 1464, 1447), (1447, 1464, 1465, 1448), (1448, 1465, 1466, 1449), (1449, 1466, 1467, 1450), (1450, 1467, 1468, 1451), (1451, 1468, 1469, 1452), (421, 420, 1470, 1453), (1453, 1470, 1471, 1454), (1454, 1471, 1472, 1455), (1455, 1472, 1473, 1456), (1456, 1473, 1474, 1457), (1457, 1474, 1475, 1458), (1458, 1475, 1476, 1459), (1459, 1476, 1477, 1460), (1460, 1477, 1478, 1461), (1461, 1478, 1479, 1462), (1462, 1479, 1480, 1463), (1463, 1480, 1481, 1464), (1464, 1481, 1482, 1465), (1465, 1482, 1483, 1466), (1466, 1483, 1484, 1467), (1467, 1484, 1485, 1468), (1468, 1485, 1486, 1469), (426, 425, 1504, 1487), (1487, 1504, 1505, 1488), (1488, 1505, 1506, 1489), (1489, 1506, 1507, 1490), (1490, 1507, 1508, 1491), (1491, 1508, 1509, 1492), (1492, 1509, 1510, 1493), (1493, 1510, 1511, 1494), (1494, 1511, 1512, 1495), (1495, 1512, 1513, 1496), (1496, 1513, 1514, 1497), (1497, 1514, 1515, 1498), (1498, 1515, 1516, 1499), (1499, 1516, 1517, 1500), (1500, 1517, 1518, 1501), (1501, 1518, 1519, 1502), (1502, 1519, 1520, 1503), (425, 424, 1521, 1504), (1504, 1521, 1522, 1505), (1505, 1522, 1523, 1506), (1506, 1523, 1524, 1507), (1507, 1524, 1525, 1508), (1508, 1525, 1526, 1509), (1509, 1526, 1527, 1510), (1510, 1527, 1528, 1511), (1511, 1528, 1529, 1512), (1512, 1529, 1530, 1513), (1513, 1530, 1531, 1514), (1514, 1531, 1532, 1515), (1515, 1532, 1533, 1516), (1516, 1533, 1534, 1517), (1517, 1534, 1535, 1518), (1518, 1535, 1536, 1519), (1519, 1536, 1537, 1520), (439, 443, 1725, 1708), (1708, 1725, 1726, 1709), (1709, 1726, 1727, 1710), (1710, 1727, 1728, 1711), (1711, 1728, 1729, 1712), (1712, 1729, 1730, 1713), (1713, 1730, 1731, 1714), (1714, 1731, 1732, 1715), (1715, 1732, 1733, 1716), (1716, 1733, 1734, 1717), (1717, 1734, 1735, 1718), (1718, 1735, 1736, 1719), (1719, 1736, 1737, 1720), (1720, 1737, 1738, 1721), (1721, 1738, 1739, 1722), (1722, 1739, 1740, 1723), (1723, 1740, 1741, 1724), (432, 439, 1708, 1691), (1691, 1708, 1709, 1692), (1692, 1709, 1710, 1693), (1693, 1710, 1711, 1694), (1694, 1711, 1712, 1695), (1695, 1712, 1713, 1696), (1696, 1713, 1714, 1697), (1697, 1714, 1715, 1698), (1698, 1715, 1716, 1699), (1699, 1716, 1717, 1700), (1700, 1717, 1718, 1701), (1701, 1718, 1719, 1702), (1702, 1719, 1720, 1703), (1703, 1720, 1721, 1704), (1704, 1721, 1722, 1705), (1705, 1722, 1723, 1706), (1706, 1723, 1724, 1707), (428, 432, 1691, 1674), (1674, 1691, 1692, 1675), (1675, 1692, 1693, 1676), (1676, 1693, 1694, 1677), (1677, 1694, 1695, 1678), (1678, 1695, 1696, 1679), (1679, 1696, 1697, 1680), (1680, 1697, 1698, 1681), (1681, 1698, 1699, 1682), (1682, 1699, 1700, 1683), (1683, 1700, 1701, 1684), (1684, 1701, 1702, 1685), (1685, 1702, 1703, 1686), (1686, 1703, 1704, 1687), (1687, 1704, 1705, 1688), (1688, 1705, 1706, 1689), (1689, 1706, 1707, 1690), (427, 428, 1674, 1657), (1657, 1674, 1675, 1658), (1658, 1675, 1676, 1659), (1659, 1676, 1677, 1660), (1660, 1677, 1678, 1661), (1661, 1678, 1679, 1662), (1662, 1679, 1680, 1663), (1663, 1680, 1681, 1664), (1664, 1681, 1682, 1665), (1665, 1682, 1683, 1666), (1666, 1683, 1684, 1667), (1667, 1684, 1685, 1668), (1668, 1685, 1686, 1669), (1669, 1686, 1687, 1670), (1670, 1687, 1688, 1671), (1671, 1688, 1689, 1672), (1672, 1689, 1690, 1673), (423, 427, 1657, 1640), (1640, 1657, 1658, 1641), (835, 1752, 1751, 839), (1752, 1753, 1750, 1751), (1753, 1754, 1749, 1750), (1758, 1749, 1748, 1759), (1757, 1750, 1749, 1758), (1756, 1751, 1750, 1757), (1647, 1664, 1665, 1648), (1648, 1665, 1666, 1649), (1649, 1666, 1667, 1650), (1650, 1667, 1668, 1651), (1651, 1668, 1669, 1652), (1652, 1669, 1670, 1653), (1653, 1670, 1671, 1654), (1654, 1671, 1672, 1655), (1655, 1672, 1673, 1656), (24, 423, 1640, 833), (833, 1640, 1641, 834), (1745, 1754, 1753, 1746), (1743, 1742, 1755, 1744), (1358, 839, 1751, 1756), (841, 1648, 1649, 842), (842, 1649, 1650, 843), (843, 1650, 1651, 844), (844, 1651, 1652, 845), (845, 1652, 1653, 846), (846, 1653, 1654, 847), (847, 1654, 1655, 848), (848, 1655, 1656, 849), (463, 467, 1623, 1606), (1606, 1623, 1624, 1607), (1607, 1624, 1625, 1608), (1608, 1625, 1626, 1609), (1609, 1626, 1627, 1610), (1610, 1627, 1628, 1611), (1611, 1628, 1629, 1612), (1612, 1629, 1630, 1613), (1613, 1630, 1631, 1614), (1614, 1631, 1632, 1615), (1615, 1632, 1633, 1616), (1616, 1633, 1634, 1617), (1617, 1634, 1635, 1618), (1618, 1635, 1636, 1619), (1619, 1636, 1637, 1620), (1620, 1637, 1638, 1621), (1621, 1638, 1639, 1622), (456, 463, 1606, 1589), (1589, 1606, 1607, 1590), (1590, 1607, 1608, 1591), (1591, 1608, 1609, 1592), (1592, 1609, 1610, 1593), (1593, 1610, 1611, 1594), (1594, 1611, 1612, 1595), (1595, 1612, 1613, 1596), (1596, 1613, 1614, 1597), (1597, 1614, 1615, 1598), (1598, 1615, 1616, 1599), (1599, 1616, 1617, 1600), (1600, 1617, 1618, 1601), (1601, 1618, 1619, 1602), (1602, 1619, 1620, 1603), (1603, 1620, 1621, 1604), (1604, 1621, 1622, 1605), (452, 456, 1589, 1572), (1572, 1589, 1590, 1573), (1573, 1590, 1591, 1574), (1574, 1591, 1592, 1575), (1575, 1592, 1593, 1576), (1576, 1593, 1594, 1577), (1577, 1594, 1595, 1578), (1578, 1595, 1596, 1579), (1579, 1596, 1597, 1580), (1580, 1597, 1598, 1581), (1581, 1598, 1599, 1582), (1582, 1599, 1600, 1583), (1583, 1600, 1601, 1584), (1584, 1601, 1602, 1585), (1585, 1602, 1603, 1586), (1586, 1603, 1604, 1587), (1587, 1604, 1605, 1588), (448, 452, 1572, 1555), (1555, 1572, 1573, 1556), (1556, 1573, 1574, 1557), (1557, 1574, 1575, 1558), (1558, 1575, 1576, 1559), (1559, 1576, 1577, 1560), (1560, 1577, 1578, 1561), (1561, 1578, 1579, 1562), (1562, 1579, 1580, 1563), (1563, 1580, 1581, 1564), (1564, 1581, 1582, 1565), (1565, 1582, 1583, 1566), (1566, 1583, 1584, 1567), (1567, 1584, 1585, 1568), (1568, 1585, 1586, 1569), (1569, 1586, 1587, 1570), (1570, 1587, 1588, 1571), (444, 448, 1555, 1538), (1538, 1555, 1556, 1539), (1539, 1556, 1557, 1540), (1540, 1557, 1558, 1541), (1541, 1558, 1559, 1542), (1542, 1559, 1560, 1543), (1543, 1560, 1561, 1544), (1544, 1561, 1562, 1545), (1545, 1562, 1563, 1546), (1546, 1563, 1564, 1547), (1547, 1564, 1565, 1548), (1548, 1565, 1566, 1549), (1549, 1566, 1567, 1550), (1550, 1567, 1568, 1551), (1551, 1568, 1569, 1552), (1552, 1569, 1570, 1553), (1553, 1570, 1571, 1554), (22, 444, 1538, 799), (799, 1538, 1539, 800), (800, 1539, 1540, 801), (801, 1540, 1541, 802), (802, 1541, 1542, 803), (803, 1542, 1543, 804), (804, 1543, 1544, 805), (805, 1544, 1545, 806), (806, 1545, 1546, 807), (807, 1546, 1547, 808), (808, 1547, 1548, 809), (809, 1548, 1549, 810), (810, 1549, 1550, 811), (811, 1550, 1551, 812), (812, 1551, 1552, 813), (813, 1552, 1553, 814), (814, 1553, 1554, 815), (7, 422, 1436, 653), (653, 1436, 1437, 652), (652, 1437, 1438, 651), (651, 1438, 1439, 650), (650, 1439, 1440, 649), (649, 1440, 1441, 648), (648, 1441, 1442, 647), (647, 1442, 1443, 646), (646, 1443, 1444, 256), (256, 1444, 1445, 217), (217, 1445, 1446, 216), (216, 1446, 1447, 215), (215, 1447, 1448, 709), (709, 1448, 1449, 710), (710, 1449, 1450, 711), (711, 1450, 1451, 712), (712, 1451, 1452, 713), (8, 426, 1487, 714), (714, 1487, 1488, 715), (715, 1488, 1489, 716), (716, 1489, 1490, 717), (717, 1490, 1491, 718), (718, 1491, 1492, 719), (719, 1492, 1493, 720), (720, 1493, 1494, 721), (721, 1494, 1495, 722), (722, 1495, 1496, 723), (723, 1496, 1497, 724), (724, 1497, 1498, 725), (725, 1498, 1499, 726), (726, 1499, 1500, 727), (727, 1500, 1501, 728), (728, 1501, 1502, 729), (729, 1502, 1503, 730), (1047, 1055, 1056)])
me_cube_027.materials.append(mat_material_005)
me_cube_027.use_remesh_preserve_volume = False
me_cube_027.use_remesh_preserve_attributes = False
me_cube_027.use_mirror_vertex_groups = False
me_cube_027.update()
me_suzanne = bpy.data.meshes.new('Suzanne')
me_suzanne.from_pydata([(0.4375, -0.7656, 0.1641), (-0.4375, -0.7656, 0.1641), (0.5, -0.6875, 0.09375), (-0.5052, -0.6518, 0.1149), (0.5469, -0.5781, 0.05469), (-0.5469, -0.5781, 0.05469), (0.3516, -0.6172, -0.02344), (-0.3516, -0.6172, -0.02344), (0.3516, -0.7188, 0.03125), (-0.3549, -0.7062, 0.05454), (0.3516, -0.7812, 0.1328), (-0.3516, -0.7812, 0.1328), (0.2734, -0.7969, 0.1641), (-0.2734, -0.7969, 0.1641), (0.2031, -0.7422, 0.09375), (-0.2086, -0.7344, 0.1088), (0.1562, -0.6484, 0.05469), (-0.1562, -0.6484, 0.05469), (0.07812, -0.6562, 0.2422), (-0.07812, -0.6562, 0.2422), (0.1406, -0.7422, 0.2422), (0.2422, -0.7969, 0.2422), (0.2734, -0.7969, 0.3281), (0.2031, -0.7422, 0.3906), (0.1562, -0.6484, 0.4375), (-0.1562, -0.6484, 0.4375), (0.3516, -0.6172, 0.5156), (-0.3516, -0.6172, 0.5156), (0.3516, -0.7188, 0.4531), (0.3516, -0.7812, 0.3594), (0.4375, -0.7656, 0.3281), (0.5, -0.6875, 0.3906), (0.5469, -0.5781, 0.4375), (-0.5469, -0.5781, 0.4375), (0.625, -0.5625, 0.2422), (-0.625, -0.5625, 0.2422), (0.5625, -0.6719, 0.2422), (-0.5625, -0.6719, 0.2422), (0.4688, -0.7578, 0.2422), (-0.4688, -0.7578, 0.2422), (0.4766, -0.7734, 0.2422), (0.4453, -0.7812, 0.3359), (0.3516, -0.8047, 0.375), (0.2656, -0.8203, 0.3359), (0.2266, -0.8203, 0.2422), (0.2656, -0.8203, 0.1562), (0.3516, -0.8281, 0.2422), (0.3516, -0.8047, 0.1172), (0.4453, -0.7812, 0.1562), (0.0, -0.7812, -0.3203), (0.0, -0.7969, -0.1875), (0.0, 0.5469, 0.8984), (0.0, 0.8516, 0.5625), (0.0, 0.8281, 0.07031), (0.0, 0.3516, -0.3828), (0.2031, -0.5625, -0.1875), (-0.2031, -0.5625, -0.1875), (-0.3125, -0.5703, -0.4375), (-0.3516, -0.5703, -0.6953), (-0.3672, -0.5312, -0.8906), (-0.3281, -0.5234, -0.9453), (0.4375, -0.5312, -0.1406), (-0.4375, -0.5312, -0.1406), (0.6328, -0.5391, -0.03906), (-0.6328, -0.5391, -0.03906), (0.8281, -0.4453, 0.1484), (-0.8281, -0.4453, 0.1484), (0.8594, -0.5938, 0.4297), (-0.8594, -0.5938, 0.4297), (0.7109, -0.625, 0.4844), (-0.7109, -0.625, 0.4844), (0.4922, -0.6875, 0.6016), (-0.4922, -0.6875, 0.6016), (0.3203, -0.7344, 0.7578), (-0.3203, -0.7344, 0.7578), (0.1641, -0.7734, 0.4141), (0.125, -0.7656, 0.3047), (0.2031, -0.7422, 0.09375), (-0.2031, -0.7422, 0.09375), (0.375, -0.7031, 0.01562), (-0.375, -0.7031, 0.01562), (0.4922, -0.6719, 0.0625), (-0.4922, -0.6719, 0.0625), (0.625, -0.6484, 0.1875), (-0.625, -0.6484, 0.1875), (0.6406, -0.6484, 0.2969), (-0.6406, -0.6484, 0.2969), (0.6016, -0.6641, 0.375), (-0.6016, -0.6641, 0.375), (0.4297, -0.7188, 0.4375), (-0.4297, -0.7188, 0.4375), (0.25, -0.7578, 0.4688), (0.0, -0.75, -0.1953), (0.0, -0.7422, -0.1406), (0.1016, -0.7422, -0.1484), (-0.1016, -0.7422, -0.1484), (0.125, -0.75, -0.2266), (-0.125, -0.75, -0.2266), (-0.08594, -0.7422, -0.2891), (0.3984, -0.6719, -0.04688), (-0.3984, -0.6719, -0.04688), (0.6172, -0.625, 0.05469), (-0.6172, -0.625, 0.05469), (0.7266, -0.6016, 0.2031), (-0.7266, -0.6016, 0.2031), (0.7422, -0.6562, 0.375), (-0.7422, -0.6562, 0.375), (0.6875, -0.7266, 0.4141), (-0.6875, -0.7266, 0.4141), (0.4375, -0.7969, 0.5469), (-0.4375, -0.7969, 0.5469), (0.3125, -0.8359, 0.6406), (-0.3125, -0.8359, 0.6406), (0.125, -0.8125, -0.1016), (-0.125, -0.8125, -0.1016), (-0.2109, -0.7109, -0.4453), (-0.25, -0.6875, -0.7031), (0.0, -0.7266, 0.04688), (0.0, -0.7656, 0.2109), (0.3281, -0.7422, 0.4766), (-0.3281, -0.7422, 0.4766), (0.1641, -0.75, 0.1406), (-0.1641, -0.75, 0.1406), (0.1328, -0.7578, 0.2109), (-0.1328, -0.7578, 0.2109), (-0.1172, -0.7344, -0.6875), (-0.07812, -0.75, -0.4453), (0.0, -0.7422, -0.3281), (0.09375, -0.7812, -0.2734), (-0.09375, -0.7812, -0.2734), (0.1328, -0.7969, -0.2266), (-0.1328, -0.7969, -0.2266), (0.1094, -0.7812, -0.1328), (-0.1094, -0.7812, -0.1328), (0.03906, -0.7812, -0.125), (-0.03906, -0.7812, -0.125), (0.0, -0.8281, -0.2031), (0.04688, -0.8125, -0.1484), (-0.04688, -0.8125, -0.1484), (0.09375, -0.8125, -0.1562), (-0.09375, -0.8125, -0.1562), (0.1094, -0.8281, -0.2266), (-0.1094, -0.8281, -0.2266), (-0.07812, -0.8047, -0.25), (0.0, -0.8047, -0.2891), (-0.2578, -0.5547, -0.3125), (0.1641, -0.7109, -0.2422), (-0.1641, -0.7109, -0.2422), (-0.1797, -0.7109, -0.3125), (0.2344, -0.5547, -0.25), (-0.2344, -0.5547, -0.25), (0.1719, -0.7812, 0.2188), (-0.1719, -0.7812, 0.2188), (0.1875, -0.7734, 0.1562), (-0.1875, -0.7734, 0.1562), (0.3359, -0.7578, 0.4297), (0.2734, -0.7734, 0.4219), (0.4219, -0.7734, 0.3984), (0.5625, -0.6953, 0.3516), (-0.5625, -0.6953, 0.3516), (0.5859, -0.6875, 0.2891), (-0.5859, -0.6875, 0.2891), (0.5781, -0.6797, 0.1953), (-0.5781, -0.6797, 0.1953), (0.4766, -0.7188, 0.1016), (-0.4766, -0.7188, 0.1016), (0.375, -0.7422, 0.0625), (-0.375, -0.7422, 0.0625), (0.2266, -0.7812, 0.1094), (-0.2266, -0.7812, 0.1094), (0.1797, -0.7812, 0.2969), (0.2109, -0.7812, 0.375), (0.2344, -0.7578, 0.3594), (0.1953, -0.7578, 0.2969), (0.2422, -0.7578, 0.125), (-0.2422, -0.7578, 0.125), (0.375, -0.7266, 0.08594), (-0.375, -0.7266, 0.08594), (0.4609, -0.7031, 0.1172), (-0.4609, -0.7031, 0.1172), (0.5469, -0.6719, 0.2109), (-0.5469, -0.6719, 0.2109), (0.5547, -0.6719, 0.2812), (-0.5547, -0.6719, 0.2812), (0.5312, -0.6797, 0.3359), (-0.5312, -0.6797, 0.3359), (0.4141, -0.75, 0.3906), (0.2812, -0.7656, 0.3984), (0.3359, -0.75, 0.4062), (0.2031, -0.75, 0.1719), (-0.2031, -0.75, 0.1719), (0.1953, -0.75, 0.2266), (-0.1953, -0.75, 0.2266), (-0.1094, -0.6094, 0.4609), (0.1953, -0.6172, 0.6641), (-0.1953, -0.6172, 0.6641), (0.3359, -0.5938, 0.6875), (-0.3359, -0.5938, 0.6875), (0.4844, -0.5547, 0.5547), (-0.4844, -0.5547, 0.5547), (0.6797, -0.4922, 0.4531), (-0.6797, -0.4922, 0.4531), (0.7969, -0.4609, 0.4062), (-0.7969, -0.4609, 0.4062), (0.7734, -0.375, 0.1641), (-0.7734, -0.375, 0.1641), (0.6016, -0.4141, 0.0), (-0.6016, -0.4141, 0.0), (0.4375, -0.4688, -0.09375), (-0.4375, -0.4688, -0.09375), (0.0, -0.2891, 0.8984), (0.0, 0.07812, 0.9844), (0.0, 0.6719, -0.1953), (0.0, -0.1875, -0.4609), (0.0, -0.2812, -0.4844), (0.8516, -0.05469, 0.2344), (-0.8516, -0.05469, 0.2344), (0.8594, 0.04688, 0.3203), (-0.8594, 0.04688, 0.3203), (0.7734, 0.4375, 0.2656), (-0.7734, 0.4375, 0.2656), (0.4609, 0.7031, 0.4375), (-0.4609, 0.7031, 0.4375), (0.7344, -0.07031, -0.04688), (-0.7344, -0.07031, -0.04688), (-0.5938, 0.1641, -0.125), (0.6406, 0.4297, -0.007812), (-0.6406, 0.4297, -0.007812), (0.3359, 0.6641, 0.05469), (-0.3359, 0.6641, 0.05469), (-0.2344, -0.4062, -0.3516), (-0.1797, -0.2578, -0.4141), (-0.2891, -0.3828, -0.7109), (-0.25, -0.3906, -0.5), (-0.3281, -0.3984, -0.9141), (0.2188, -0.4297, -0.2812), (-0.2188, -0.4297, -0.2812), (0.2109, -0.4688, -0.2266), (-0.2109, -0.4688, -0.2266), (0.2031, -0.5, -0.1719), (-0.2031, -0.5, -0.1719), (0.2109, -0.1641, -0.3906), (-0.2109, -0.1641, -0.3906), (0.2969, 0.2656, -0.3125), (-0.2969, 0.2656, -0.3125), (0.3438, 0.5391, -0.1484), (-0.3438, 0.5391, -0.1484), (0.4531, 0.3828, 0.8672), (-0.4531, 0.3828, 0.8672), (0.4531, 0.07031, 0.9297), (-0.4531, 0.07031, 0.9297), (0.4531, -0.2344, 0.8516), (-0.4531, -0.2344, 0.8516), (0.4609, -0.4297, 0.5234), (-0.4609, -0.4297, 0.5234), (0.7266, -0.3359, 0.4062), (-0.7266, -0.3359, 0.4062), (0.6328, -0.2812, 0.4531), (-0.6328, -0.2812, 0.4531), (0.6406, -0.05469, 0.7031), (-0.6406, -0.05469, 0.7031), (0.7969, -0.125, 0.5625), (-0.7969, -0.125, 0.5625), (0.7969, 0.1172, 0.6172), (-0.7969, 0.1172, 0.6172), (0.6406, 0.1953, 0.75), (-0.6406, 0.1953, 0.75), (0.6406, 0.4453, 0.6797), (-0.6406, 0.4453, 0.6797), (0.7969, 0.3594, 0.5391), (-0.7969, 0.3594, 0.5391), (0.6172, 0.5859, 0.3281), (-0.6172, 0.5859, 0.3281), (0.4844, 0.5469, 0.02344), (-0.4844, 0.5469, 0.02344), (0.8203, 0.2031, 0.3281), (-0.8203, 0.2031, 0.3281), (0.4062, -0.1484, -0.1719), (-0.4062, -0.1484, -0.1719), (0.4297, 0.2109, -0.1953), (-0.4297, 0.2109, -0.1953), (0.8906, 0.2344, 0.4062), (-0.8906, 0.2344, 0.4062), (-0.7734, 0.125, -0.1406), (-1.039, 0.3281, -0.1016), (1.352, 0.4219, 0.3203), (1.234, 0.4219, 0.5078), (1.023, 0.3125, 0.4766), (1.016, 0.2891, 0.4141), (1.188, 0.3906, 0.4375), (1.266, 0.4062, 0.2891), (-1.031, 0.3047, -0.03906), (-0.8281, 0.1328, -0.07031), (0.9219, 0.2188, 0.3594), (-0.9219, 0.2188, 0.3594), (0.9453, 0.2891, 0.3047), (-0.9453, 0.2891, 0.3047), (-0.8828, 0.2109, -0.02344), (1.234, 0.4453, 0.25), (1.172, 0.4375, 0.3594), (1.023, 0.3594, 0.3438), (0.8438, 0.2109, 0.2891), (-0.8438, 0.2109, 0.2891), (0.8359, 0.2734, 0.1719), (-0.8359, 0.2734, 0.1719), (0.7578, 0.2734, 0.09375), (-0.7578, 0.2734, 0.09375), (0.8203, 0.2734, 0.08594), (-0.8203, 0.2734, 0.08594), (0.8438, 0.2734, 0.01562), (-0.8438, 0.2734, 0.01562), (0.8125, 0.2734, -0.01562), (-0.8125, 0.2734, -0.01562), (0.7266, 0.07031, 0.0), (-0.7266, 0.07031, 0.0), (-0.7188, 0.1719, -0.02344), (0.7188, 0.1875, 0.03906), (-0.7188, 0.1875, 0.03906), (0.7969, 0.2109, 0.2031), (-0.7969, 0.2109, 0.2031), (0.8906, 0.2656, 0.2422), (-0.8906, 0.2656, 0.2422), (-0.8906, 0.3203, 0.2344), (0.8125, 0.3203, -0.01562), (-0.8125, 0.3203, -0.01562), (0.8516, 0.3203, 0.01562), (-0.8516, 0.3203, 0.01562), (0.8281, 0.3203, 0.07812), (-0.8281, 0.3203, 0.07812), (0.7656, 0.3203, 0.09375), (-0.7656, 0.3203, 0.09375), (0.8438, 0.3203, 0.1719), (-0.8438, 0.3203, 0.1719), (1.039, 0.4141, 0.3281), (1.188, 0.4844, 0.3438), (-0.8828, 0.2656, -0.01562), (-0.8906, 0.3281, 0.1094), (-0.9375, 0.3359, 0.0625), (-0.9609, 0.3516, 0.1719), (1.086, 0.3906, 0.2734), (1.023, 0.4844, 0.4375), (1.25, 0.5469, 0.4688), (1.367, 0.5, 0.2969), (0.7891, 0.3281, -0.125), (0.8594, 0.3828, 0.3828), (0.0, -0.7812, -0.3203), (0.08594, -0.7422, -0.2891), (-0.08594, -0.7422, -0.2891), (-0.07812, -0.75, -0.4453), (0.0, -0.75, -0.4453), (0.0, -0.7422, -0.3281), (0.09375, -0.7812, -0.2734), (0.1328, -0.7969, -0.2266), (0.0, -0.8281, -0.2031), (0.1094, -0.8281, -0.2266), (0.07812, -0.8047, -0.25), (0.0, -0.8047, -0.2891)], [(17, 19), (19, 25), (25, 27), (27, 33), (33, 35), (130, 128), (196, 194), (210, 251)], [(38, 0, 2, 36), (3, 1, 39, 37), (36, 2, 4, 34), (5, 3, 37, 35), (2, 8, 6, 4), (7, 9, 3, 5), (0, 10, 8, 2), (9, 11, 1, 3), (10, 12, 14, 8), (15, 13, 11, 9), (8, 14, 16, 6), (17, 15, 9, 7), (14, 20, 18, 16), (12, 21, 20, 14), (21, 22, 23, 20), (20, 23, 24, 18), (23, 28, 26, 24), (22, 29, 28, 23), (29, 30, 31, 28), (28, 31, 32, 26), (31, 36, 34, 32), (30, 38, 36, 31), (38, 30, 41, 40), (30, 29, 42, 41), (29, 22, 43, 42), (22, 21, 44, 43), (21, 12, 45, 44), (12, 10, 47, 45), (10, 0, 48, 47), (0, 38, 40, 48), (46, 48, 40), (47, 48, 46), (46, 45, 47), (46, 44, 45), (46, 43, 44), (46, 42, 43), (46, 41, 42), (46, 40, 41), (116, 115, 57, 58), (55, 61, 99, 113), (100, 62, 56, 114), (61, 63, 101, 99), (102, 64, 62, 100), (63, 65, 103, 101), (104, 66, 64, 102), (65, 67, 105, 103), (106, 68, 66, 104), (67, 69, 107, 105), (108, 70, 68, 106), (69, 71, 109, 107), (110, 72, 70, 108), (71, 73, 111, 109), (112, 74, 72, 110), (89, 109, 111, 119), (112, 110, 90, 120), (87, 107, 109, 89), (110, 108, 88, 90), (85, 105, 107, 87), (108, 106, 86, 88), (83, 103, 105, 85), (106, 104, 84, 86), (81, 101, 103, 83), (104, 102, 82, 84), (79, 99, 101, 81), (102, 100, 80, 82), (77, 113, 99, 79), (100, 114, 78, 80), (77, 121, 117, 113), (117, 122, 78, 114), (117, 121, 123, 118), (124, 122, 117, 118), (125, 126, 115, 116), (129, 131, 97, 98), (94, 132, 130, 96), (131, 133, 95, 97), (93, 134, 132, 94), (133, 135, 93, 95), (92, 50, 134, 93), (135, 50, 92, 93), (129, 98, 127, 49), (143, 129, 49, 144), (50, 136, 137, 134), (138, 136, 50, 135), (134, 137, 139, 132), (140, 138, 135, 133), (132, 139, 141, 130), (142, 140, 133, 131), (143, 142, 131, 129), (136, 141, 139, 137), (140, 142, 136, 138), (143, 144, 136, 142), (93, 94, 113, 117), (114, 95, 93, 117), (94, 96, 146, 113), (147, 97, 95, 114), (148, 98, 97, 147), (115, 126, 98, 148), (148, 145, 57, 115), (147, 150, 145, 148), (55, 113, 146, 149), (147, 114, 56, 150), (123, 121, 153, 151), (154, 122, 124, 152), (76, 123, 151, 170), (75, 76, 170, 171), (121, 77, 168, 153), (169, 78, 122, 154), (77, 79, 166, 168), (167, 80, 78, 169), (79, 81, 164, 166), (165, 82, 80, 167), (81, 83, 162, 164), (163, 84, 82, 165), (83, 85, 160, 162), (161, 86, 84, 163), (85, 87, 158, 160), (159, 88, 86, 161), (87, 89, 157, 158), (89, 119, 155, 157), (119, 91, 156, 155), (91, 75, 171, 156), (156, 171, 172, 187), (155, 156, 187, 188), (157, 155, 188, 186), (158, 157, 186, 184), (160, 158, 184, 182), (185, 159, 161, 183), (162, 160, 182, 180), (183, 161, 163, 181), (164, 162, 180, 178), (181, 163, 165, 179), (166, 164, 178, 176), (179, 165, 167, 177), (168, 166, 176, 174), (177, 167, 169, 175), (153, 168, 174, 189), (175, 169, 154, 190), (171, 170, 173, 172), (170, 151, 191, 173), (151, 153, 189, 191), (190, 154, 152, 192), (73, 71, 198, 196), (199, 72, 74, 197), (71, 69, 200, 198), (201, 70, 72, 199), (69, 67, 202, 200), (203, 68, 70, 201), (67, 65, 204, 202), (205, 66, 68, 203), (65, 63, 206, 204), (207, 64, 66, 205), (63, 61, 208, 206), (209, 62, 64, 207), (234, 60, 59, 232), (232, 59, 58, 233), (233, 58, 57, 230), (238, 236, 145, 150), (236, 230, 57, 145), (55, 149, 237, 239), (238, 150, 56, 240), (55, 239, 208, 61), (209, 240, 56, 62), (53, 228, 245, 212), (246, 229, 53, 212), (212, 245, 243, 54), (244, 246, 212, 54), (54, 243, 241, 213), (242, 244, 54, 213), (231, 242, 213, 214), (242, 231, 230, 236), (204, 206, 223, 215), (224, 207, 205, 216), (52, 221, 228, 53), (229, 222, 52, 53), (250, 252, 210, 211), (211, 249, 247, 51), (248, 250, 211, 51), (51, 247, 221, 52), (222, 248, 51, 52), (200, 202, 255, 257), (256, 203, 201, 258), (257, 255, 261, 259), (262, 256, 258, 260), (259, 261, 263, 265), (264, 262, 260, 266), (265, 263, 269, 267), (270, 264, 266, 268), (219, 271, 267, 269), (268, 272, 220, 270), (221, 247, 267, 271), (268, 248, 222, 272), (247, 249, 265, 267), (266, 250, 248, 268), (249, 251, 259, 265), (260, 252, 250, 266), (251, 253, 257, 259), (258, 254, 252, 260), (198, 200, 257, 253), (258, 201, 199, 254), (197, 195, 193, 199), (202, 204, 215, 255), (216, 205, 203, 256), (215, 217, 261, 255), (262, 218, 216, 256), (217, 275, 263, 261), (264, 276, 218, 262), (219, 269, 263, 275), (264, 270, 220, 276), (241, 243, 279, 277), (280, 244, 242, 278), (280, 278, 224, 225), (206, 208, 277, 223), (278, 209, 207, 224), (208, 237, 235, 277), (236, 238, 209, 278), (235, 241, 277), (278, 242, 236), (208, 239, 237), (238, 240, 209), (219, 226, 273, 271), (274, 227, 220, 272), (221, 271, 273, 228), (274, 272, 222, 229), (274, 280, 225, 227), (243, 245, 273, 279), (274, 246, 244, 280), (228, 273, 245), (246, 274, 229), (287, 281, 293, 288), (287, 288, 289, 286), (286, 289, 290, 285), (292, 291, 284, 283), (289, 299, 298, 290), (288, 300, 299, 289), (288, 293, 295, 300), (315, 225, 224, 314), (292, 283, 225, 315), (215, 223, 313, 217), (314, 224, 216, 218), (275, 301, 293, 281), (294, 302, 276, 282), (312, 297, 292, 315), (315, 317, 310, 312), (305, 316, 309, 307), (310, 317, 306, 308), (303, 318, 316, 305), (317, 319, 304, 306), (301, 318, 303, 320), (304, 319, 302, 321), (293, 301, 320, 295), (321, 302, 294, 296), (217, 318, 301, 275), (302, 319, 218, 276), (217, 313, 316, 318), (317, 314, 218, 319), (317, 315, 314), (332, 304, 321, 322), (303, 305, 329, 331), (330, 306, 304, 332), (305, 307, 327, 329), (328, 308, 306, 330), (307, 309, 325, 327), (326, 310, 308, 328), (309, 311, 323, 325), (324, 312, 310, 326), (335, 297, 312, 324), (299, 300, 333, 334), (337, 326, 328, 336), (336, 332, 322, 338), (332, 336, 328, 330), (337, 335, 324, 326), (333, 339, 334), (286, 285, 342, 341), (287, 286, 341, 340), (281, 287, 340, 344), (219, 275, 281, 344), (219, 344, 343, 226), (349, 350, 347, 348), (350, 346, 351, 345), (345, 351, 355, 356), (352, 354, 355, 351), (353, 356, 355, 354)])
me_suzanne.materials.append(mat_material_005)
me_suzanne.use_remesh_preserve_volume = False
me_suzanne.use_remesh_preserve_attributes = False
me_suzanne.use_mirror_vertex_groups = False
me_suzanne.update()

# ---- objects
ob_cube_010 = bpy.data.objects.new('Cube.010', me_cube_027)
ob_suzanne = bpy.data.objects.new('Suzanne', me_suzanne)

# ---- transforms, parenting, visibility, modifiers, constraints
ob_cube_010.location = (0.1903, 0.8872, 0.8639)
ob_cube_010.lineart.crease_threshold = 0.0
_m = ob_cube_010.modifiers.new('Solidify', 'SOLIDIFY')
_m.thickness = 0.118
_m.nonmanifold_thickness_mode = 'FIXED'
_m.nonmanifold_merge_threshold = 0.0003
ob_suzanne.location = (0.3243, 5.026, 1.346)
ob_suzanne.rotation_euler = (0.0, -0.0, 3.142)
ob_suzanne.scale = (0.3727, 0.3727, 0.3727)
ob_suzanne.lineart.crease_threshold = 0.0
_m = ob_suzanne.modifiers.new('Solidify', 'SOLIDIFY')
_m.thickness = 0.094
_m.nonmanifold_thickness_mode = 'FIXED'
_m.nonmanifold_merge_threshold = 0.0003

# ---- collection membership
col_collection_1.objects.link(ob_cube_010)
col_collection_1.objects.link(ob_suzanne)

# ---- scene / render settings (as saved in the file)
scene.frame_start = 1; scene.frame_end = 250; scene.frame_set(1)
scene.render.engine = 'BLENDER_EEVEE_NEXT'
scene.render.resolution_percentage = 50
scene.render.dither_intensity = 0.0
scene.cycles.use_denoising = False
scene.cycles.samples = 10
scene.cycles.sampling_pattern = 'TABULATED_SOBOL'
scene.cycles.light_sampling_threshold = 0.0
scene.cycles.use_adaptive_sampling = False
scene.cycles.use_light_tree = False
scene.cycles.blur_glossy = 0.0
scene.cycles.volume_bounces = 1
scene.cycles.pixel_filter_type = 'GAUSSIAN'
scene.cycles.sample_clamp_indirect = 0.0
scene.view_settings.view_transform = 'Standard'
bpy.context.view_layer.update()

# ---- added for rendering (the .blend has no active camera and no usable light): camera, sun
cam_auto = bpy.data.cameras.new('AutoCamera')
cam_auto.lens = 50.0
cam_auto.sensor_width = 36.0
cam_auto.clip_end = 1000.0
ob_auto_camera = bpy.data.objects.new('AutoCamera', cam_auto)
scene.collection.objects.link(ob_auto_camera)
ob_auto_camera.location = (9.90386, -11.242, 9.06347)
ob_auto_camera.rotation_euler = (1.09748, -7.21219e-08, 0.694738)
scene.camera = ob_auto_camera
light_auto_sun = bpy.data.lights.new('AutoSun', 'SUN')
light_auto_sun.energy = 3.0
light_auto_sun.angle = 0.0523599
ob_auto_sun = bpy.data.objects.new('AutoSun', light_auto_sun)
scene.collection.objects.link(ob_auto_sun)
ob_auto_sun.rotation_euler = (0.872665, 0.174533, 0.523599)
bpy.context.view_layer.update()
